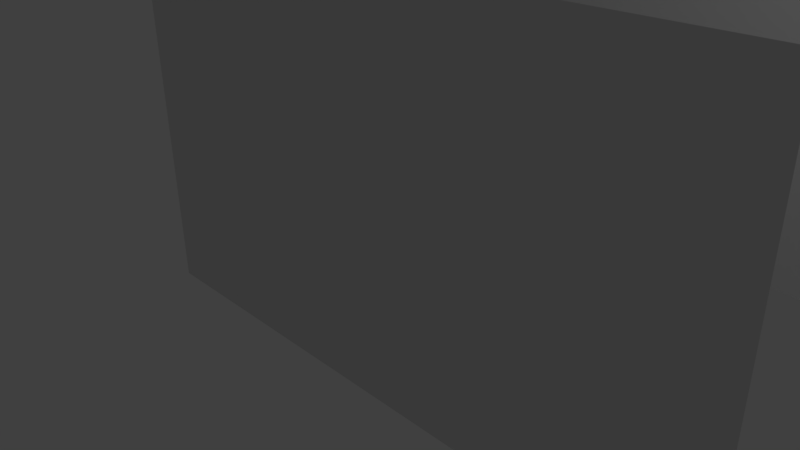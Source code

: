 # Source: flag.blend  (saved by Blender 2.72.0; exported with 4.5.12 LTS)
import bpy
from mathutils import Matrix  # noqa: F401  (used for matrix-valued properties, if any)

bpy.ops.wm.read_factory_settings(use_empty=True)
scene = bpy.context.scene
scene.name = 'Scene'

# ---- collections
col_collection_1 = bpy.data.collections.new('Collection 1'); scene.collection.children.link(col_collection_1)

# ---- world
world_world = bpy.data.worlds.new('World'); scene.world = world_world
world_world.color = (0.05088, 0.05088, 0.05088)
world_world.use_sun_shadow = False
world_world.sun_shadow_jitter_overblur = 0.0
world_world.cycles.sampling_method = 'MANUAL'
world_world.cycles.sample_map_resolution = 256

# ---- cameras
cam_camera = bpy.data.cameras.new('Camera')
cam_camera.clip_end = 100.0
cam_camera.lens = 35.0
cam_camera.sensor_width = 32.0
cam_camera.sensor_height = 18.0
cam_camera.ortho_scale = 7.314
cam_camera.dof.focus_distance = 0.0
cam_camera.dof.aperture_fstop = 128.0

# ---- lights
light_lamp = bpy.data.lights.new('Lamp', 'POINT')
light_lamp.transmission_factor = 0.0
light_lamp.cutoff_distance = 30.0
light_lamp.energy = 100.0
light_lamp.shadow_buffer_clip_start = 1.001
light_lamp.shadow_soft_size = 0.1
light_lamp.shadow_maximum_resolution = 0.006
light_lamp.use_absolute_resolution = True
light_lamp.cycles.use_multiple_importance_sampling = False

# ---- meshes
me_plane_005 = bpy.data.meshes.new('Plane.005')
me_plane_005.from_pydata([(-5.016, -0.0006979, -2.98), (4.998, -0.0006979, -2.98), (-5.016, -0.0006974, 2.963), (4.998, -0.0006974, 2.963), (-0.00917, -0.0006979, -2.98), (-0.00917, -0.0006974, 2.963), (-3.985, -0.0006974, 2.963), (-3.985, -0.0006979, -2.98), (-2.991, -0.0006979, -2.98), (-2.991, -0.0006974, 2.963), (-1.997, -0.0006979, -2.98), (-1.997, -0.0006974, 2.963), (-0.9995, -0.0006979, -2.98), (-0.9995, -0.0006974, 2.963), (1.003, -0.0006979, -2.98), (1.003, -0.0006974, 2.963), (1.983, -0.0006979, -2.98), (1.983, -0.0006974, 2.963), (2.976, -0.0006979, -2.98), (2.976, -0.0006974, 2.963), (3.987, -0.0006979, -2.98), (3.987, -0.0006974, 2.963), (-5.016, -0.0006976, -0.008466), (4.998, -0.0006976, -0.008466), (-0.00917, -0.0006976, -0.008466), (-3.985, -0.0006976, -0.008466), (-2.991, -0.0006976, -0.008466), (-1.997, -0.0006976, -0.008466), (-0.9995, -0.0006976, -0.008466), (1.003, -0.0006976, -0.008466), (1.983, -0.0006976, -0.008466), (2.976, -0.0006976, -0.008466), (3.987, -0.0006976, -0.008466), (4.998, -0.0006975, 1.0), (-0.00917, -0.0006975, 1.0), (-3.985, -0.0006975, 1.0), (-2.991, -0.0006975, 1.0), (-1.997, -0.0006975, 1.0), (-0.9995, -0.0006975, 1.0), (1.003, -0.0006975, 1.0), (1.983, -0.0006975, 1.0), (2.976, -0.0006975, 1.0), (3.987, -0.0006975, 1.0), (-5.016, -0.0006975, 1.0), (4.998, -0.0006975, 1.982), (-0.00917, -0.0006975, 1.982), (-3.985, -0.0006975, 1.982), (-2.991, -0.0006975, 1.982), (-1.997, -0.0006975, 1.982), (-0.9995, -0.0006975, 1.982), (1.003, -0.0006975, 1.982), (1.983, -0.0006975, 1.982), (2.976, -0.0006975, 1.982), (3.987, -0.0006975, 1.982), (-5.016, -0.0006975, 1.982), (-5.016, -0.0006977, -0.9806), (4.998, -0.0006977, -0.9806), (-0.00917, -0.0006977, -0.9806), (-3.985, -0.0006977, -0.9806), (-2.991, -0.0006977, -0.9806), (-1.997, -0.0006977, -0.9806), (-0.9995, -0.0006977, -0.9806), (1.003, -0.0006977, -0.9806), (1.983, -0.0006977, -0.9806), (2.976, -0.0006977, -0.9806), (3.987, -0.0006977, -0.9806), (-5.016, -0.0006977, -1.98), (4.998, -0.0006977, -1.98), (-0.00917, -0.0006977, -1.98), (-3.985, -0.0006977, -1.98), (-2.991, -0.0006977, -1.98), (-1.997, -0.0006977, -1.98), (-0.9995, -0.0006977, -1.98), (1.003, -0.0006977, -1.98), (1.983, -0.0006977, -1.98), (2.976, -0.0006977, -1.98), (3.987, -0.0006977, -1.98), (4.998, -0.0006974, 2.472), (-0.00917, -0.0006974, 2.472), (-3.985, -0.0006974, 2.472), (-2.991, -0.0006974, 2.472), (-1.997, -0.0006974, 2.472), (-0.9995, -0.0006974, 2.472), (1.003, -0.0006974, 2.472), (1.983, -0.0006974, 2.472), (2.976, -0.0006974, 2.472), (3.987, -0.0006974, 2.472), (-5.016, -0.0006974, 2.472), (-5.016, -0.0006975, 1.491), (4.998, -0.0006975, 1.491), (-0.00917, -0.0006975, 1.491), (-3.985, -0.0006975, 1.491), (-2.991, -0.0006975, 1.491), (-1.997, -0.0006975, 1.491), (-0.9995, -0.0006975, 1.491), (1.003, -0.0006975, 1.491), (1.983, -0.0006975, 1.491), (2.976, -0.0006975, 1.491), (3.987, -0.0006975, 1.491), (-5.016, -0.0006976, 0.496), (4.998, -0.0006976, 0.496), (-0.00917, -0.0006976, 0.496), (-3.985, -0.0006976, 0.496), (-2.991, -0.0006976, 0.496), (-1.997, -0.0006976, 0.496), (-0.9995, -0.0006976, 0.496), (1.003, -0.0006976, 0.496), (1.983, -0.0006976, 0.496), (2.976, -0.0006976, 0.496), (3.987, -0.0006976, 0.496), (4.998, -0.0006976, -0.4945), (-0.00917, -0.0006976, -0.4945), (-3.985, -0.0006976, -0.4945), (-2.991, -0.0006976, -0.4945), (-1.997, -0.0006976, -0.4945), (-0.9995, -0.0006976, -0.4945), (1.003, -0.0006976, -0.4945), (1.983, -0.0006976, -0.4945), (2.976, -0.0006976, -0.4945), (3.987, -0.0006976, -0.4945), (-5.016, -0.0006976, -0.4945), (4.998, -0.0006977, -1.48), (-0.00917, -0.0006977, -1.48), (-3.985, -0.0006977, -1.48), (-2.991, -0.0006977, -1.48), (-1.997, -0.0006977, -1.48), (-0.9995, -0.0006977, -1.48), (1.003, -0.0006977, -1.48), (1.983, -0.0006977, -1.48), (2.976, -0.0006977, -1.48), (3.987, -0.0006977, -1.48), (-5.016, -0.0006977, -1.48), (-5.016, -0.0006979, -2.48), (4.998, -0.0006979, -2.48), (-0.00917, -0.0006979, -2.48), (-3.985, -0.0006979, -2.48), (-2.991, -0.0006979, -2.48), (-1.997, -0.0006979, -2.48), (-0.9995, -0.0006979, -2.48), (1.003, -0.0006979, -2.48), (1.983, -0.0006979, -2.48), (2.976, -0.0006979, -2.48), (3.987, -0.0006979, -2.48)], [], [(86, 21, 3, 77), (82, 13, 5, 78), (87, 2, 6, 79), (79, 6, 9, 80), (80, 9, 11, 81), (81, 11, 13, 82), (78, 5, 15, 83), (83, 15, 17, 84), (84, 17, 19, 85), (85, 19, 21, 86), (119, 32, 23, 110), (115, 28, 24, 111), (120, 22, 25, 112), (112, 25, 26, 113), (113, 26, 27, 114), (114, 27, 28, 115), (111, 24, 29, 116), (116, 29, 30, 117), (117, 30, 31, 118), (118, 31, 32, 119), (109, 42, 33, 100), (105, 38, 34, 101), (99, 43, 35, 102), (102, 35, 36, 103), (103, 36, 37, 104), (104, 37, 38, 105), (101, 34, 39, 106), (106, 39, 40, 107), (107, 40, 41, 108), (108, 41, 42, 109), (98, 53, 44, 89), (94, 49, 45, 90), (88, 54, 46, 91), (91, 46, 47, 92), (92, 47, 48, 93), (93, 48, 49, 94), (90, 45, 50, 95), (95, 50, 51, 96), (96, 51, 52, 97), (97, 52, 53, 98), (130, 65, 56, 121), (126, 61, 57, 122), (131, 55, 58, 123), (123, 58, 59, 124), (124, 59, 60, 125), (125, 60, 61, 126), (122, 57, 62, 127), (127, 62, 63, 128), (128, 63, 64, 129), (129, 64, 65, 130), (142, 76, 67, 133), (138, 72, 68, 134), (132, 66, 69, 135), (135, 69, 70, 136), (136, 70, 71, 137), (137, 71, 72, 138), (134, 68, 73, 139), (139, 73, 74, 140), (140, 74, 75, 141), (141, 75, 76, 142), (53, 86, 77, 44), (49, 82, 78, 45), (54, 87, 79, 46), (46, 79, 80, 47), (47, 80, 81, 48), (48, 81, 82, 49), (45, 78, 83, 50), (50, 83, 84, 51), (51, 84, 85, 52), (52, 85, 86, 53), (42, 98, 89, 33), (38, 94, 90, 34), (43, 88, 91, 35), (35, 91, 92, 36), (36, 92, 93, 37), (37, 93, 94, 38), (34, 90, 95, 39), (39, 95, 96, 40), (40, 96, 97, 41), (41, 97, 98, 42), (32, 109, 100, 23), (28, 105, 101, 24), (22, 99, 102, 25), (25, 102, 103, 26), (26, 103, 104, 27), (27, 104, 105, 28), (24, 101, 106, 29), (29, 106, 107, 30), (30, 107, 108, 31), (31, 108, 109, 32), (65, 119, 110, 56), (61, 115, 111, 57), (55, 120, 112, 58), (58, 112, 113, 59), (59, 113, 114, 60), (60, 114, 115, 61), (57, 111, 116, 62), (62, 116, 117, 63), (63, 117, 118, 64), (64, 118, 119, 65), (76, 130, 121, 67), (72, 126, 122, 68), (66, 131, 123, 69), (69, 123, 124, 70), (70, 124, 125, 71), (71, 125, 126, 72), (68, 122, 127, 73), (73, 127, 128, 74), (74, 128, 129, 75), (75, 129, 130, 76), (20, 142, 133, 1), (12, 138, 134, 4), (0, 132, 135, 7), (7, 135, 136, 8), (8, 136, 137, 10), (10, 137, 138, 12), (4, 134, 139, 14), (14, 139, 140, 16), (16, 140, 141, 18), (18, 141, 142, 20)])
_uv = me_plane_005.uv_layers.new(name='UVMap')
_uv.uv.foreach_set('vector', [0.9456, 0.3836, 0.9456, 0.4074, 0.9944, 0.4074, 0.9944, 0.3836, 0.7045, 0.3836, 0.7045, 0.4074, 0.7524, 0.4074, 0.7524, 0.3836, 0.5103, 0.3836, 0.5103, 0.4074, 0.5602, 0.4074, 0.5602, 0.3836, 0.5602, 0.3836, 0.5602, 0.4074, 0.6082, 0.4074, 0.6082, 0.3836, 0.6082, 0.3836, 0.6082, 0.4074, 0.6563, 0.4074, 0.6563, 0.3836, 0.6563, 0.3836, 0.6563, 0.4074, 0.7045, 0.4074, 0.7045, 0.3836, 0.7524, 0.3836, 0.7524, 0.4074, 0.8013, 0.4074, 0.8013, 0.3836, 0.8013, 0.3836, 0.8013, 0.4074, 0.8487, 0.4074, 0.8487, 0.3836, 0.8487, 0.3836, 0.8487, 0.4074, 0.8967, 0.4074, 0.8967, 0.3836, 0.8967, 0.3836, 0.8967, 0.4074, 0.9456, 0.4074, 0.9456, 0.3836, 0.9456, 0.2402, 0.9456, 0.2637, 0.9944, 0.2637, 0.9944, 0.2402, 0.7045, 0.2402, 0.7045, 0.2637, 0.7524, 0.2637, 0.7524, 0.2402, 0.5103, 0.2402, 0.5103, 0.2637, 0.5602, 0.2637, 0.5602, 0.2402, 0.5602, 0.2402, 0.5602, 0.2637, 0.6082, 0.2637, 0.6082, 0.2402, 0.6082, 0.2402, 0.6082, 0.2637, 0.6563, 0.2637, 0.6563, 0.2402, 0.6563, 0.2402, 0.6563, 0.2637, 0.7045, 0.2637, 0.7045, 0.2402, 0.7524, 0.2402, 0.7524, 0.2637, 0.8013, 0.2637, 0.8013, 0.2402, 0.8013, 0.2402, 0.8013, 0.2637, 0.8487, 0.2637, 0.8487, 0.2402, 0.8487, 0.2402, 0.8487, 0.2637, 0.8967, 0.2637, 0.8967, 0.2402, 0.8967, 0.2402, 0.8967, 0.2637, 0.9456, 0.2637, 0.9456, 0.2402, 0.9456, 0.2881, 0.9456, 0.3125, 0.9944, 0.3125, 0.9944, 0.2881, 0.7045, 0.2881, 0.7045, 0.3125, 0.7524, 0.3125, 0.7524, 0.2881, 0.5103, 0.2881, 0.5103, 0.3125, 0.5602, 0.3125, 0.5602, 0.2881, 0.5602, 0.2881, 0.5602, 0.3125, 0.6082, 0.3125, 0.6082, 0.2881, 0.6082, 0.2881, 0.6082, 0.3125, 0.6563, 0.3125, 0.6563, 0.2881, 0.6563, 0.2881, 0.6563, 0.3125, 0.7045, 0.3125, 0.7045, 0.2881, 0.7524, 0.2881, 0.7524, 0.3125, 0.8013, 0.3125, 0.8013, 0.2881, 0.8013, 0.2881, 0.8013, 0.3125, 0.8487, 0.3125, 0.8487, 0.2881, 0.8487, 0.2881, 0.8487, 0.3125, 0.8967, 0.3125, 0.8967, 0.2881, 0.8967, 0.2881, 0.8967, 0.3125, 0.9456, 0.3125, 0.9456, 0.2881, 0.9456, 0.3362, 0.9456, 0.3599, 0.9944, 0.3599, 0.9944, 0.3362, 0.7045, 0.3362, 0.7045, 0.3599, 0.7524, 0.3599, 0.7524, 0.3362, 0.5103, 0.3362, 0.5103, 0.3599, 0.5602, 0.3599, 0.5602, 0.3362, 0.5602, 0.3362, 0.5602, 0.3599, 0.6082, 0.3599, 0.6082, 0.3362, 0.6082, 0.3362, 0.6082, 0.3599, 0.6563, 0.3599, 0.6563, 0.3362, 0.6563, 0.3362, 0.6563, 0.3599, 0.7045, 0.3599, 0.7045, 0.3362, 0.7524, 0.3362, 0.7524, 0.3599, 0.8013, 0.3599, 0.8013, 0.3362, 0.8013, 0.3362, 0.8013, 0.3599, 0.8487, 0.3599, 0.8487, 0.3362, 0.8487, 0.3362, 0.8487, 0.3599, 0.8967, 0.3599, 0.8967, 0.3362, 0.8967, 0.3362, 0.8967, 0.3599, 0.9456, 0.3599, 0.9456, 0.3362, 0.9456, 0.1925, 0.9456, 0.2167, 0.9944, 0.2167, 0.9944, 0.1925, 0.7045, 0.1925, 0.7045, 0.2167, 0.7524, 0.2167, 0.7524, 0.1925, 0.5103, 0.1925, 0.5103, 0.2167, 0.5602, 0.2167, 0.5602, 0.1925, 0.5602, 0.1925, 0.5602, 0.2167, 0.6082, 0.2167, 0.6082, 0.1925, 0.6082, 0.1925, 0.6082, 0.2167, 0.6563, 0.2167, 0.6563, 0.1925, 0.6563, 0.1925, 0.6563, 0.2167, 0.7045, 0.2167, 0.7045, 0.1925, 0.7524, 0.1925, 0.7524, 0.2167, 0.8013, 0.2167, 0.8013, 0.1925, 0.8013, 0.1925, 0.8013, 0.2167, 0.8487, 0.2167, 0.8487, 0.1925, 0.8487, 0.1925, 0.8487, 0.2167, 0.8967, 0.2167, 0.8967, 0.1925, 0.8967, 0.1925, 0.8967, 0.2167, 0.9456, 0.2167, 0.9456, 0.1925, 0.9456, 0.1442, 0.9456, 0.1684, 0.9944, 0.1684, 0.9944, 0.1442, 0.7045, 0.1442, 0.7045, 0.1684, 0.7524, 0.1684, 0.7524, 0.1442, 0.5103, 0.1442, 0.5103, 0.1684, 0.5602, 0.1684, 0.5602, 0.1442, 0.5602, 0.1442, 0.5602, 0.1684, 0.6082, 0.1684, 0.6082, 0.1442, 0.6082, 0.1442, 0.6082, 0.1684, 0.6563, 0.1684, 0.6563, 0.1442, 0.6563, 0.1442, 0.6563, 0.1684, 0.7045, 0.1684, 0.7045, 0.1442, 0.7524, 0.1442, 0.7524, 0.1684, 0.8013, 0.1684, 0.8013, 0.1442, 0.8013, 0.1442, 0.8013, 0.1684, 0.8487, 0.1684, 0.8487, 0.1442, 0.8487, 0.1442, 0.8487, 0.1684, 0.8967, 0.1684, 0.8967, 0.1442, 0.8967, 0.1442, 0.8967, 0.1684, 0.9456, 0.1684, 0.9456, 0.1442, 0.9456, 0.3599, 0.9456, 0.3836, 0.9944, 0.3836, 0.9944, 0.3599, 0.7045, 0.3599, 0.7045, 0.3836, 0.7524, 0.3836, 0.7524, 0.3599, 0.5103, 0.3599, 0.5103, 0.3836, 0.5602, 0.3836, 0.5602, 0.3599, 0.5602, 0.3599, 0.5602, 0.3836, 0.6082, 0.3836, 0.6082, 0.3599, 0.6082, 0.3599, 0.6082, 0.3836, 0.6563, 0.3836, 0.6563, 0.3599, 0.6563, 0.3599, 0.6563, 0.3836, 0.7045, 0.3836, 0.7045, 0.3599, 0.7524, 0.3599, 0.7524, 0.3836, 0.8013, 0.3836, 0.8013, 0.3599, 0.8013, 0.3599, 0.8013, 0.3836, 0.8487, 0.3836, 0.8487, 0.3599, 0.8487, 0.3599, 0.8487, 0.3836, 0.8967, 0.3836, 0.8967, 0.3599, 0.8967, 0.3599, 0.8967, 0.3836, 0.9456, 0.3836, 0.9456, 0.3599, 0.9456, 0.3125, 0.9456, 0.3362, 0.9944, 0.3362, 0.9944, 0.3125, 0.7045, 0.3125, 0.7045, 0.3362, 0.7524, 0.3362, 0.7524, 0.3125, 0.5103, 0.3125, 0.5103, 0.3362, 0.5602, 0.3362, 0.5602, 0.3125, 0.5602, 0.3125, 0.5602, 0.3362, 0.6082, 0.3362, 0.6082, 0.3125, 0.6082, 0.3125, 0.6082, 0.3362, 0.6563, 0.3362, 0.6563, 0.3125, 0.6563, 0.3125, 0.6563, 0.3362, 0.7045, 0.3362, 0.7045, 0.3125, 0.7524, 0.3125, 0.7524, 0.3362, 0.8013, 0.3362, 0.8013, 0.3125, 0.8013, 0.3125, 0.8013, 0.3362, 0.8487, 0.3362, 0.8487, 0.3125, 0.8487, 0.3125, 0.8487, 0.3362, 0.8967, 0.3362, 0.8967, 0.3125, 0.8967, 0.3125, 0.8967, 0.3362, 0.9456, 0.3362, 0.9456, 0.3125, 0.9456, 0.2637, 0.9456, 0.2881, 0.9944, 0.2881, 0.9944, 0.2637, 0.7045, 0.2637, 0.7045, 0.2881, 0.7524, 0.2881, 0.7524, 0.2637, 0.5103, 0.2637, 0.5103, 0.2881, 0.5602, 0.2881, 0.5602, 0.2637, 0.5602, 0.2637, 0.5602, 0.2881, 0.6082, 0.2881, 0.6082, 0.2637, 0.6082, 0.2637, 0.6082, 0.2881, 0.6563, 0.2881, 0.6563, 0.2637, 0.6563, 0.2637, 0.6563, 0.2881, 0.7045, 0.2881, 0.7045, 0.2637, 0.7524, 0.2637, 0.7524, 0.2881, 0.8013, 0.2881, 0.8013, 0.2637, 0.8013, 0.2637, 0.8013, 0.2881, 0.8487, 0.2881, 0.8487, 0.2637, 0.8487, 0.2637, 0.8487, 0.2881, 0.8967, 0.2881, 0.8967, 0.2637, 0.8967, 0.2637, 0.8967, 0.2881, 0.9456, 0.2881, 0.9456, 0.2637, 0.9456, 0.2167, 0.9456, 0.2402, 0.9944, 0.2402, 0.9944, 0.2167, 0.7045, 0.2167, 0.7045, 0.2402, 0.7524, 0.2402, 0.7524, 0.2167, 0.5103, 0.2167, 0.5103, 0.2402, 0.5602, 0.2402, 0.5602, 0.2167, 0.5602, 0.2167, 0.5602, 0.2402, 0.6082, 0.2402, 0.6082, 0.2167, 0.6082, 0.2167, 0.6082, 0.2402, 0.6563, 0.2402, 0.6563, 0.2167, 0.6563, 0.2167, 0.6563, 0.2402, 0.7045, 0.2402, 0.7045, 0.2167, 0.7524, 0.2167, 0.7524, 0.2402, 0.8013, 0.2402, 0.8013, 0.2167, 0.8013, 0.2167, 0.8013, 0.2402, 0.8487, 0.2402, 0.8487, 0.2167, 0.8487, 0.2167, 0.8487, 0.2402, 0.8967, 0.2402, 0.8967, 0.2167, 0.8967, 0.2167, 0.8967, 0.2402, 0.9456, 0.2402, 0.9456, 0.2167, 0.9456, 0.1684, 0.9456, 0.1925, 0.9944, 0.1925, 0.9944, 0.1684, 0.7045, 0.1684, 0.7045, 0.1925, 0.7524, 0.1925, 0.7524, 0.1684, 0.5103, 0.1684, 0.5103, 0.1925, 0.5602, 0.1925, 0.5602, 0.1684, 0.5602, 0.1684, 0.5602, 0.1925, 0.6082, 0.1925, 0.6082, 0.1684, 0.6082, 0.1684, 0.6082, 0.1925, 0.6563, 0.1925, 0.6563, 0.1684, 0.6563, 0.1684, 0.6563, 0.1925, 0.7045, 0.1925, 0.7045, 0.1684, 0.7524, 0.1684, 0.7524, 0.1925, 0.8013, 0.1925, 0.8013, 0.1684, 0.8013, 0.1684, 0.8013, 0.1925, 0.8487, 0.1925, 0.8487, 0.1684, 0.8487, 0.1684, 0.8487, 0.1925, 0.8967, 0.1925, 0.8967, 0.1684, 0.8967, 0.1684, 0.8967, 0.1925, 0.9456, 0.1925, 0.9456, 0.1684, 0.9456, 0.1201, 0.9456, 0.1442, 0.9944, 0.1442, 0.9944, 0.1201, 0.7045, 0.1201, 0.7045, 0.1442, 0.7524, 0.1442, 0.7524, 0.1201, 0.5103, 0.1201, 0.5103, 0.1442, 0.5602, 0.1442, 0.5602, 0.1201, 0.5602, 0.1201, 0.5602, 0.1442, 0.6082, 0.1442, 0.6082, 0.1201, 0.6082, 0.1201, 0.6082, 0.1442, 0.6563, 0.1442, 0.6563, 0.1201, 0.6563, 0.1201, 0.6563, 0.1442, 0.7045, 0.1442, 0.7045, 0.1201, 0.7524, 0.1201, 0.7524, 0.1442, 0.8013, 0.1442, 0.8013, 0.1201, 0.8013, 0.1201, 0.8013, 0.1442, 0.8487, 0.1442, 0.8487, 0.1201, 0.8487, 0.1201, 0.8487, 0.1442, 0.8967, 0.1442, 0.8967, 0.1201, 0.8967, 0.1201, 0.8967, 0.1442, 0.9456, 0.1442, 0.9456, 0.1201])
me_plane_005.use_remesh_preserve_volume = False
me_plane_005.use_remesh_preserve_attributes = False
me_plane_005.use_mirror_vertex_groups = False
me_plane_005.update()
me_plane_004 = bpy.data.meshes.new('Plane.004')
me_plane_004.from_pydata([(-5.016, -0.0006979, -2.98), (4.998, -0.0006979, -2.98), (-5.016, -0.0006974, 2.963), (4.998, -0.0006974, 2.963), (-0.00917, -0.0006979, -2.98), (-0.00917, -0.0006974, 2.963), (-3.985, -0.0006974, 2.963), (-3.985, -0.0006979, -2.98), (-2.991, -0.0006979, -2.98), (-2.991, -0.0006974, 2.963), (-1.997, -0.0006979, -2.98), (-1.997, -0.0006974, 2.963), (-0.9995, -0.0006979, -2.98), (-0.9995, -0.0006974, 2.963), (1.003, -0.0006979, -2.98), (1.003, -0.0006974, 2.963), (1.983, -0.0006979, -2.98), (1.983, -0.0006974, 2.963), (2.976, -0.0006979, -2.98), (2.976, -0.0006974, 2.963), (3.987, -0.0006979, -2.98), (3.987, -0.0006974, 2.963), (-5.016, -0.0006976, -0.008466), (4.998, -0.0006976, -0.008466), (-0.00917, -0.0006976, -0.008466), (-3.985, -0.0006976, -0.008466), (-2.991, -0.0006976, -0.008466), (-1.997, -0.0006976, -0.008466), (-0.9995, -0.0006976, -0.008466), (1.003, -0.0006976, -0.008466), (1.983, -0.0006976, -0.008466), (2.976, -0.0006976, -0.008466), (3.987, -0.0006976, -0.008466), (4.998, -0.0006975, 1.0), (-0.00917, -0.0006975, 1.0), (-3.985, -0.0006975, 1.0), (-2.991, -0.0006975, 1.0), (-1.997, -0.0006975, 1.0), (-0.9995, -0.0006975, 1.0), (1.003, -0.0006975, 1.0), (1.983, -0.0006975, 1.0), (2.976, -0.0006975, 1.0), (3.987, -0.0006975, 1.0), (-5.016, -0.0006975, 1.0), (4.998, -0.0006975, 1.982), (-0.00917, -0.0006975, 1.982), (-3.985, -0.0006975, 1.982), (-2.991, -0.0006975, 1.982), (-1.997, -0.0006975, 1.982), (-0.9995, -0.0006975, 1.982), (1.003, -0.0006975, 1.982), (1.983, -0.0006975, 1.982), (2.976, -0.0006975, 1.982), (3.987, -0.0006975, 1.982), (-5.016, -0.0006975, 1.982), (-5.016, -0.0006977, -0.9806), (4.998, -0.0006977, -0.9806), (-0.00917, -0.0006977, -0.9806), (-3.985, -0.0006977, -0.9806), (-2.991, -0.0006977, -0.9806), (-1.997, -0.0006977, -0.9806), (-0.9995, -0.0006977, -0.9806), (1.003, -0.0006977, -0.9806), (1.983, -0.0006977, -0.9806), (2.976, -0.0006977, -0.9806), (3.987, -0.0006977, -0.9806), (-5.016, -0.0006977, -1.98), (4.998, -0.0006977, -1.98), (-0.00917, -0.0006977, -1.98), (-3.985, -0.0006977, -1.98), (-2.991, -0.0006977, -1.98), (-1.997, -0.0006977, -1.98), (-0.9995, -0.0006977, -1.98), (1.003, -0.0006977, -1.98), (1.983, -0.0006977, -1.98), (2.976, -0.0006977, -1.98), (3.987, -0.0006977, -1.98), (4.998, -0.0006974, 2.472), (-0.00917, -0.0006974, 2.472), (-3.985, -0.0006974, 2.472), (-2.991, -0.0006974, 2.472), (-1.997, -0.0006974, 2.472), (-0.9995, -0.0006974, 2.472), (1.003, -0.0006974, 2.472), (1.983, -0.0006974, 2.472), (2.976, -0.0006974, 2.472), (3.987, -0.0006974, 2.472), (-5.016, -0.0006974, 2.472), (-5.016, -0.0006975, 1.491), (4.998, -0.0006975, 1.491), (-0.00917, -0.0006975, 1.491), (-3.985, -0.0006975, 1.491), (-2.991, -0.0006975, 1.491), (-1.997, -0.0006975, 1.491), (-0.9995, -0.0006975, 1.491), (1.003, -0.0006975, 1.491), (1.983, -0.0006975, 1.491), (2.976, -0.0006975, 1.491), (3.987, -0.0006975, 1.491), (-5.016, -0.0006976, 0.496), (4.998, -0.0006976, 0.496), (-0.00917, -0.0006976, 0.496), (-3.985, -0.0006976, 0.496), (-2.991, -0.0006976, 0.496), (-1.997, -0.0006976, 0.496), (-0.9995, -0.0006976, 0.496), (1.003, -0.0006976, 0.496), (1.983, -0.0006976, 0.496), (2.976, -0.0006976, 0.496), (3.987, -0.0006976, 0.496), (4.998, -0.0006976, -0.4945), (-0.00917, -0.0006976, -0.4945), (-3.985, -0.0006976, -0.4945), (-2.991, -0.0006976, -0.4945), (-1.997, -0.0006976, -0.4945), (-0.9995, -0.0006976, -0.4945), (1.003, -0.0006976, -0.4945), (1.983, -0.0006976, -0.4945), (2.976, -0.0006976, -0.4945), (3.987, -0.0006976, -0.4945), (-5.016, -0.0006976, -0.4945), (4.998, -0.0006977, -1.48), (-0.00917, -0.0006977, -1.48), (-3.985, -0.0006977, -1.48), (-2.991, -0.0006977, -1.48), (-1.997, -0.0006977, -1.48), (-0.9995, -0.0006977, -1.48), (1.003, -0.0006977, -1.48), (1.983, -0.0006977, -1.48), (2.976, -0.0006977, -1.48), (3.987, -0.0006977, -1.48), (-5.016, -0.0006977, -1.48), (-5.016, -0.0006979, -2.48), (4.998, -0.0006979, -2.48), (-0.00917, -0.0006979, -2.48), (-3.985, -0.0006979, -2.48), (-2.991, -0.0006979, -2.48), (-1.997, -0.0006979, -2.48), (-0.9995, -0.0006979, -2.48), (1.003, -0.0006979, -2.48), (1.983, -0.0006979, -2.48), (2.976, -0.0006979, -2.48), (3.987, -0.0006979, -2.48)], [], [(86, 21, 3, 77), (82, 13, 5, 78), (87, 2, 6, 79), (79, 6, 9, 80), (80, 9, 11, 81), (81, 11, 13, 82), (78, 5, 15, 83), (83, 15, 17, 84), (84, 17, 19, 85), (85, 19, 21, 86), (119, 32, 23, 110), (115, 28, 24, 111), (120, 22, 25, 112), (112, 25, 26, 113), (113, 26, 27, 114), (114, 27, 28, 115), (111, 24, 29, 116), (116, 29, 30, 117), (117, 30, 31, 118), (118, 31, 32, 119), (109, 42, 33, 100), (105, 38, 34, 101), (99, 43, 35, 102), (102, 35, 36, 103), (103, 36, 37, 104), (104, 37, 38, 105), (101, 34, 39, 106), (106, 39, 40, 107), (107, 40, 41, 108), (108, 41, 42, 109), (98, 53, 44, 89), (94, 49, 45, 90), (88, 54, 46, 91), (91, 46, 47, 92), (92, 47, 48, 93), (93, 48, 49, 94), (90, 45, 50, 95), (95, 50, 51, 96), (96, 51, 52, 97), (97, 52, 53, 98), (130, 65, 56, 121), (126, 61, 57, 122), (131, 55, 58, 123), (123, 58, 59, 124), (124, 59, 60, 125), (125, 60, 61, 126), (122, 57, 62, 127), (127, 62, 63, 128), (128, 63, 64, 129), (129, 64, 65, 130), (142, 76, 67, 133), (138, 72, 68, 134), (132, 66, 69, 135), (135, 69, 70, 136), (136, 70, 71, 137), (137, 71, 72, 138), (134, 68, 73, 139), (139, 73, 74, 140), (140, 74, 75, 141), (141, 75, 76, 142), (53, 86, 77, 44), (49, 82, 78, 45), (54, 87, 79, 46), (46, 79, 80, 47), (47, 80, 81, 48), (48, 81, 82, 49), (45, 78, 83, 50), (50, 83, 84, 51), (51, 84, 85, 52), (52, 85, 86, 53), (42, 98, 89, 33), (38, 94, 90, 34), (43, 88, 91, 35), (35, 91, 92, 36), (36, 92, 93, 37), (37, 93, 94, 38), (34, 90, 95, 39), (39, 95, 96, 40), (40, 96, 97, 41), (41, 97, 98, 42), (32, 109, 100, 23), (28, 105, 101, 24), (22, 99, 102, 25), (25, 102, 103, 26), (26, 103, 104, 27), (27, 104, 105, 28), (24, 101, 106, 29), (29, 106, 107, 30), (30, 107, 108, 31), (31, 108, 109, 32), (65, 119, 110, 56), (61, 115, 111, 57), (55, 120, 112, 58), (58, 112, 113, 59), (59, 113, 114, 60), (60, 114, 115, 61), (57, 111, 116, 62), (62, 116, 117, 63), (63, 117, 118, 64), (64, 118, 119, 65), (76, 130, 121, 67), (72, 126, 122, 68), (66, 131, 123, 69), (69, 123, 124, 70), (70, 124, 125, 71), (71, 125, 126, 72), (68, 122, 127, 73), (73, 127, 128, 74), (74, 128, 129, 75), (75, 129, 130, 76), (20, 142, 133, 1), (12, 138, 134, 4), (0, 132, 135, 7), (7, 135, 136, 8), (8, 136, 137, 10), (10, 137, 138, 12), (4, 134, 139, 14), (14, 139, 140, 16), (16, 140, 141, 18), (18, 141, 142, 20)])
_uv = me_plane_004.uv_layers.new(name='UVMap')
_uv.uv.foreach_set('vector', [0.4426, 0.3851, 0.4426, 0.4091, 0.4921, 0.4091, 0.4921, 0.3851, 0.1987, 0.3851, 0.1987, 0.4091, 0.2471, 0.4091, 0.2471, 0.3851, 0.002115, 0.3851, 0.002115, 0.4091, 0.05255, 0.4091, 0.05255, 0.3851, 0.05255, 0.3851, 0.05255, 0.4091, 0.1012, 0.4091, 0.1012, 0.3851, 0.1012, 0.3851, 0.1012, 0.4091, 0.1498, 0.4091, 0.1498, 0.3851, 0.1498, 0.3851, 0.1498, 0.4091, 0.1987, 0.4091, 0.1987, 0.3851, 0.2471, 0.3851, 0.2471, 0.4091, 0.2966, 0.4091, 0.2966, 0.3851, 0.2966, 0.3851, 0.2966, 0.4091, 0.3446, 0.4091, 0.3446, 0.3851, 0.3446, 0.3851, 0.3446, 0.4091, 0.3932, 0.4091, 0.3932, 0.3851, 0.3932, 0.3851, 0.3932, 0.4091, 0.4426, 0.4091, 0.4426, 0.3851, 0.4426, 0.2399, 0.4426, 0.2637, 0.4921, 0.2637, 0.4921, 0.2399, 0.1987, 0.2399, 0.1987, 0.2637, 0.2471, 0.2637, 0.2471, 0.2399, 0.002115, 0.2399, 0.002115, 0.2637, 0.05255, 0.2637, 0.05255, 0.2399, 0.05255, 0.2399, 0.05255, 0.2637, 0.1012, 0.2637, 0.1012, 0.2399, 0.1012, 0.2399, 0.1012, 0.2637, 0.1498, 0.2637, 0.1498, 0.2399, 0.1498, 0.2399, 0.1498, 0.2637, 0.1987, 0.2637, 0.1987, 0.2399, 0.2471, 0.2399, 0.2471, 0.2637, 0.2966, 0.2637, 0.2966, 0.2399, 0.2966, 0.2399, 0.2966, 0.2637, 0.3446, 0.2637, 0.3446, 0.2399, 0.3446, 0.2399, 0.3446, 0.2637, 0.3932, 0.2637, 0.3932, 0.2399, 0.3932, 0.2399, 0.3932, 0.2637, 0.4426, 0.2637, 0.4426, 0.2399, 0.4426, 0.2884, 0.4426, 0.3131, 0.4921, 0.3131, 0.4921, 0.2884, 0.1987, 0.2884, 0.1987, 0.3131, 0.2471, 0.3131, 0.2471, 0.2884, 0.002115, 0.2884, 0.002115, 0.3131, 0.05255, 0.3131, 0.05255, 0.2884, 0.05255, 0.2884, 0.05255, 0.3131, 0.1012, 0.3131, 0.1012, 0.2884, 0.1012, 0.2884, 0.1012, 0.3131, 0.1498, 0.3131, 0.1498, 0.2884, 0.1498, 0.2884, 0.1498, 0.3131, 0.1987, 0.3131, 0.1987, 0.2884, 0.2471, 0.2884, 0.2471, 0.3131, 0.2966, 0.3131, 0.2966, 0.2884, 0.2966, 0.2884, 0.2966, 0.3131, 0.3446, 0.3131, 0.3446, 0.2884, 0.3446, 0.2884, 0.3446, 0.3131, 0.3932, 0.3131, 0.3932, 0.2884, 0.3932, 0.2884, 0.3932, 0.3131, 0.4426, 0.3131, 0.4426, 0.2884, 0.4426, 0.3371, 0.4426, 0.3611, 0.4921, 0.3611, 0.4921, 0.3371, 0.1987, 0.3371, 0.1987, 0.3611, 0.2471, 0.3611, 0.2471, 0.3371, 0.002115, 0.3371, 0.002115, 0.3611, 0.05255, 0.3611, 0.05255, 0.3371, 0.05255, 0.3371, 0.05255, 0.3611, 0.1012, 0.3611, 0.1012, 0.3371, 0.1012, 0.3371, 0.1012, 0.3611, 0.1498, 0.3611, 0.1498, 0.3371, 0.1498, 0.3371, 0.1498, 0.3611, 0.1987, 0.3611, 0.1987, 0.3371, 0.2471, 0.3371, 0.2471, 0.3611, 0.2966, 0.3611, 0.2966, 0.3371, 0.2966, 0.3371, 0.2966, 0.3611, 0.3446, 0.3611, 0.3446, 0.3371, 0.3446, 0.3371, 0.3446, 0.3611, 0.3932, 0.3611, 0.3932, 0.3371, 0.3932, 0.3371, 0.3932, 0.3611, 0.4426, 0.3611, 0.4426, 0.3371, 0.4426, 0.1917, 0.4426, 0.2161, 0.4921, 0.2161, 0.4921, 0.1917, 0.1987, 0.1917, 0.1987, 0.2161, 0.2471, 0.2161, 0.2471, 0.1917, 0.002115, 0.1917, 0.002115, 0.2161, 0.05255, 0.2161, 0.05255, 0.1917, 0.05255, 0.1917, 0.05255, 0.2161, 0.1012, 0.2161, 0.1012, 0.1917, 0.1012, 0.1917, 0.1012, 0.2161, 0.1498, 0.2161, 0.1498, 0.1917, 0.1498, 0.1917, 0.1498, 0.2161, 0.1987, 0.2161, 0.1987, 0.1917, 0.2471, 0.1917, 0.2471, 0.2161, 0.2966, 0.2161, 0.2966, 0.1917, 0.2966, 0.1917, 0.2966, 0.2161, 0.3446, 0.2161, 0.3446, 0.1917, 0.3446, 0.1917, 0.3446, 0.2161, 0.3932, 0.2161, 0.3932, 0.1917, 0.3932, 0.1917, 0.3932, 0.2161, 0.4426, 0.2161, 0.4426, 0.1917, 0.4426, 0.1428, 0.4426, 0.1672, 0.4921, 0.1672, 0.4921, 0.1428, 0.1987, 0.1428, 0.1987, 0.1672, 0.2471, 0.1672, 0.2471, 0.1428, 0.002115, 0.1428, 0.002115, 0.1672, 0.05255, 0.1672, 0.05255, 0.1428, 0.05255, 0.1428, 0.05255, 0.1672, 0.1012, 0.1672, 0.1012, 0.1428, 0.1012, 0.1428, 0.1012, 0.1672, 0.1498, 0.1672, 0.1498, 0.1428, 0.1498, 0.1428, 0.1498, 0.1672, 0.1987, 0.1672, 0.1987, 0.1428, 0.2471, 0.1428, 0.2471, 0.1672, 0.2966, 0.1672, 0.2966, 0.1428, 0.2966, 0.1428, 0.2966, 0.1672, 0.3446, 0.1672, 0.3446, 0.1428, 0.3446, 0.1428, 0.3446, 0.1672, 0.3932, 0.1672, 0.3932, 0.1428, 0.3932, 0.1428, 0.3932, 0.1672, 0.4426, 0.1672, 0.4426, 0.1428, 0.4426, 0.3611, 0.4426, 0.3851, 0.4921, 0.3851, 0.4921, 0.3611, 0.1987, 0.3611, 0.1987, 0.3851, 0.2471, 0.3851, 0.2471, 0.3611, 0.002115, 0.3611, 0.002115, 0.3851, 0.05255, 0.3851, 0.05255, 0.3611, 0.05255, 0.3611, 0.05255, 0.3851, 0.1012, 0.3851, 0.1012, 0.3611, 0.1012, 0.3611, 0.1012, 0.3851, 0.1498, 0.3851, 0.1498, 0.3611, 0.1498, 0.3611, 0.1498, 0.3851, 0.1987, 0.3851, 0.1987, 0.3611, 0.2471, 0.3611, 0.2471, 0.3851, 0.2966, 0.3851, 0.2966, 0.3611, 0.2966, 0.3611, 0.2966, 0.3851, 0.3446, 0.3851, 0.3446, 0.3611, 0.3446, 0.3611, 0.3446, 0.3851, 0.3932, 0.3851, 0.3932, 0.3611, 0.3932, 0.3611, 0.3932, 0.3851, 0.4426, 0.3851, 0.4426, 0.3611, 0.4426, 0.3131, 0.4426, 0.3371, 0.4921, 0.3371, 0.4921, 0.3131, 0.1987, 0.3131, 0.1987, 0.3371, 0.2471, 0.3371, 0.2471, 0.3131, 0.002115, 0.3131, 0.002115, 0.3371, 0.05255, 0.3371, 0.05255, 0.3131, 0.05255, 0.3131, 0.05255, 0.3371, 0.1012, 0.3371, 0.1012, 0.3131, 0.1012, 0.3131, 0.1012, 0.3371, 0.1498, 0.3371, 0.1498, 0.3131, 0.1498, 0.3131, 0.1498, 0.3371, 0.1987, 0.3371, 0.1987, 0.3131, 0.2471, 0.3131, 0.2471, 0.3371, 0.2966, 0.3371, 0.2966, 0.3131, 0.2966, 0.3131, 0.2966, 0.3371, 0.3446, 0.3371, 0.3446, 0.3131, 0.3446, 0.3131, 0.3446, 0.3371, 0.3932, 0.3371, 0.3932, 0.3131, 0.3932, 0.3131, 0.3932, 0.3371, 0.4426, 0.3371, 0.4426, 0.3131, 0.4426, 0.2637, 0.4426, 0.2884, 0.4921, 0.2884, 0.4921, 0.2637, 0.1987, 0.2637, 0.1987, 0.2884, 0.2471, 0.2884, 0.2471, 0.2637, 0.002115, 0.2637, 0.002115, 0.2884, 0.05255, 0.2884, 0.05255, 0.2637, 0.05255, 0.2637, 0.05255, 0.2884, 0.1012, 0.2884, 0.1012, 0.2637, 0.1012, 0.2637, 0.1012, 0.2884, 0.1498, 0.2884, 0.1498, 0.2637, 0.1498, 0.2637, 0.1498, 0.2884, 0.1987, 0.2884, 0.1987, 0.2637, 0.2471, 0.2637, 0.2471, 0.2884, 0.2966, 0.2884, 0.2966, 0.2637, 0.2966, 0.2637, 0.2966, 0.2884, 0.3446, 0.2884, 0.3446, 0.2637, 0.3446, 0.2637, 0.3446, 0.2884, 0.3932, 0.2884, 0.3932, 0.2637, 0.3932, 0.2637, 0.3932, 0.2884, 0.4426, 0.2884, 0.4426, 0.2637, 0.4426, 0.2161, 0.4426, 0.2399, 0.4921, 0.2399, 0.4921, 0.2161, 0.1987, 0.2161, 0.1987, 0.2399, 0.2471, 0.2399, 0.2471, 0.2161, 0.002115, 0.2161, 0.002115, 0.2399, 0.05255, 0.2399, 0.05255, 0.2161, 0.05255, 0.2161, 0.05255, 0.2399, 0.1012, 0.2399, 0.1012, 0.2161, 0.1012, 0.2161, 0.1012, 0.2399, 0.1498, 0.2399, 0.1498, 0.2161, 0.1498, 0.2161, 0.1498, 0.2399, 0.1987, 0.2399, 0.1987, 0.2161, 0.2471, 0.2161, 0.2471, 0.2399, 0.2966, 0.2399, 0.2966, 0.2161, 0.2966, 0.2161, 0.2966, 0.2399, 0.3446, 0.2399, 0.3446, 0.2161, 0.3446, 0.2161, 0.3446, 0.2399, 0.3932, 0.2399, 0.3932, 0.2161, 0.3932, 0.2161, 0.3932, 0.2399, 0.4426, 0.2399, 0.4426, 0.2161, 0.4426, 0.1672, 0.4426, 0.1917, 0.4921, 0.1917, 0.4921, 0.1672, 0.1987, 0.1672, 0.1987, 0.1917, 0.2471, 0.1917, 0.2471, 0.1672, 0.002115, 0.1672, 0.002115, 0.1917, 0.05255, 0.1917, 0.05255, 0.1672, 0.05255, 0.1672, 0.05255, 0.1917, 0.1012, 0.1917, 0.1012, 0.1672, 0.1012, 0.1672, 0.1012, 0.1917, 0.1498, 0.1917, 0.1498, 0.1672, 0.1498, 0.1672, 0.1498, 0.1917, 0.1987, 0.1917, 0.1987, 0.1672, 0.2471, 0.1672, 0.2471, 0.1917, 0.2966, 0.1917, 0.2966, 0.1672, 0.2966, 0.1672, 0.2966, 0.1917, 0.3446, 0.1917, 0.3446, 0.1672, 0.3446, 0.1672, 0.3446, 0.1917, 0.3932, 0.1917, 0.3932, 0.1672, 0.3932, 0.1672, 0.3932, 0.1917, 0.4426, 0.1917, 0.4426, 0.1672, 0.4426, 0.1183, 0.4426, 0.1428, 0.4921, 0.1428, 0.4921, 0.1183, 0.1987, 0.1183, 0.1987, 0.1428, 0.2471, 0.1428, 0.2471, 0.1183, 0.002115, 0.1183, 0.002115, 0.1428, 0.05255, 0.1428, 0.05255, 0.1183, 0.05255, 0.1183, 0.05255, 0.1428, 0.1012, 0.1428, 0.1012, 0.1183, 0.1012, 0.1183, 0.1012, 0.1428, 0.1498, 0.1428, 0.1498, 0.1183, 0.1498, 0.1183, 0.1498, 0.1428, 0.1987, 0.1428, 0.1987, 0.1183, 0.2471, 0.1183, 0.2471, 0.1428, 0.2966, 0.1428, 0.2966, 0.1183, 0.2966, 0.1183, 0.2966, 0.1428, 0.3446, 0.1428, 0.3446, 0.1183, 0.3446, 0.1183, 0.3446, 0.1428, 0.3932, 0.1428, 0.3932, 0.1183, 0.3932, 0.1183, 0.3932, 0.1428, 0.4426, 0.1428, 0.4426, 0.1183])
me_plane_004.use_remesh_preserve_volume = False
me_plane_004.use_remesh_preserve_attributes = False
me_plane_004.use_mirror_vertex_groups = False
me_plane_004.update()
me_plane_003 = bpy.data.meshes.new('Plane.003')
me_plane_003.from_pydata([(-5.016, -0.0006979, -2.98), (4.998, -0.0006979, -2.98), (-5.016, -0.0006974, 2.963), (4.998, -0.0006974, 2.963), (-0.00917, -0.0006979, -2.98), (-0.00917, -0.0006974, 2.963), (-3.985, -0.0006974, 2.963), (-3.985, -0.0006979, -2.98), (-2.991, -0.0006979, -2.98), (-2.991, -0.0006974, 2.963), (-1.997, -0.0006979, -2.98), (-1.997, -0.0006974, 2.963), (-0.9995, -0.0006979, -2.98), (-0.9995, -0.0006974, 2.963), (1.003, -0.0006979, -2.98), (1.003, -0.0006974, 2.963), (1.983, -0.0006979, -2.98), (1.983, -0.0006974, 2.963), (2.976, -0.0006979, -2.98), (2.976, -0.0006974, 2.963), (3.987, -0.0006979, -2.98), (3.987, -0.0006974, 2.963), (-5.016, -0.0006976, -0.008466), (4.998, -0.0006976, -0.008466), (-0.00917, -0.0006976, -0.008466), (-3.985, -0.0006976, -0.008466), (-2.991, -0.0006976, -0.008466), (-1.997, -0.0006976, -0.008466), (-0.9995, -0.0006976, -0.008466), (1.003, -0.0006976, -0.008466), (1.983, -0.0006976, -0.008466), (2.976, -0.0006976, -0.008466), (3.987, -0.0006976, -0.008466), (4.998, -0.0006975, 1.0), (-0.00917, -0.0006975, 1.0), (-3.985, -0.0006975, 1.0), (-2.991, -0.0006975, 1.0), (-1.997, -0.0006975, 1.0), (-0.9995, -0.0006975, 1.0), (1.003, -0.0006975, 1.0), (1.983, -0.0006975, 1.0), (2.976, -0.0006975, 1.0), (3.987, -0.0006975, 1.0), (-5.016, -0.0006975, 1.0), (4.998, -0.0006975, 1.982), (-0.00917, -0.0006975, 1.982), (-3.985, -0.0006975, 1.982), (-2.991, -0.0006975, 1.982), (-1.997, -0.0006975, 1.982), (-0.9995, -0.0006975, 1.982), (1.003, -0.0006975, 1.982), (1.983, -0.0006975, 1.982), (2.976, -0.0006975, 1.982), (3.987, -0.0006975, 1.982), (-5.016, -0.0006975, 1.982), (-5.016, -0.0006977, -0.9806), (4.998, -0.0006977, -0.9806), (-0.00917, -0.0006977, -0.9806), (-3.985, -0.0006977, -0.9806), (-2.991, -0.0006977, -0.9806), (-1.997, -0.0006977, -0.9806), (-0.9995, -0.0006977, -0.9806), (1.003, -0.0006977, -0.9806), (1.983, -0.0006977, -0.9806), (2.976, -0.0006977, -0.9806), (3.987, -0.0006977, -0.9806), (-5.016, -0.0006977, -1.98), (4.998, -0.0006977, -1.98), (-0.00917, -0.0006977, -1.98), (-3.985, -0.0006977, -1.98), (-2.991, -0.0006977, -1.98), (-1.997, -0.0006977, -1.98), (-0.9995, -0.0006977, -1.98), (1.003, -0.0006977, -1.98), (1.983, -0.0006977, -1.98), (2.976, -0.0006977, -1.98), (3.987, -0.0006977, -1.98), (4.998, -0.0006974, 2.472), (-0.00917, -0.0006974, 2.472), (-3.985, -0.0006974, 2.472), (-2.991, -0.0006974, 2.472), (-1.997, -0.0006974, 2.472), (-0.9995, -0.0006974, 2.472), (1.003, -0.0006974, 2.472), (1.983, -0.0006974, 2.472), (2.976, -0.0006974, 2.472), (3.987, -0.0006974, 2.472), (-5.016, -0.0006974, 2.472), (-5.016, -0.0006975, 1.491), (4.998, -0.0006975, 1.491), (-0.00917, -0.0006975, 1.491), (-3.985, -0.0006975, 1.491), (-2.991, -0.0006975, 1.491), (-1.997, -0.0006975, 1.491), (-0.9995, -0.0006975, 1.491), (1.003, -0.0006975, 1.491), (1.983, -0.0006975, 1.491), (2.976, -0.0006975, 1.491), (3.987, -0.0006975, 1.491), (-5.016, -0.0006976, 0.496), (4.998, -0.0006976, 0.496), (-0.00917, -0.0006976, 0.496), (-3.985, -0.0006976, 0.496), (-2.991, -0.0006976, 0.496), (-1.997, -0.0006976, 0.496), (-0.9995, -0.0006976, 0.496), (1.003, -0.0006976, 0.496), (1.983, -0.0006976, 0.496), (2.976, -0.0006976, 0.496), (3.987, -0.0006976, 0.496), (4.998, -0.0006976, -0.4945), (-0.00917, -0.0006976, -0.4945), (-3.985, -0.0006976, -0.4945), (-2.991, -0.0006976, -0.4945), (-1.997, -0.0006976, -0.4945), (-0.9995, -0.0006976, -0.4945), (1.003, -0.0006976, -0.4945), (1.983, -0.0006976, -0.4945), (2.976, -0.0006976, -0.4945), (3.987, -0.0006976, -0.4945), (-5.016, -0.0006976, -0.4945), (4.998, -0.0006977, -1.48), (-0.00917, -0.0006977, -1.48), (-3.985, -0.0006977, -1.48), (-2.991, -0.0006977, -1.48), (-1.997, -0.0006977, -1.48), (-0.9995, -0.0006977, -1.48), (1.003, -0.0006977, -1.48), (1.983, -0.0006977, -1.48), (2.976, -0.0006977, -1.48), (3.987, -0.0006977, -1.48), (-5.016, -0.0006977, -1.48), (-5.016, -0.0006979, -2.48), (4.998, -0.0006979, -2.48), (-0.00917, -0.0006979, -2.48), (-3.985, -0.0006979, -2.48), (-2.991, -0.0006979, -2.48), (-1.997, -0.0006979, -2.48), (-0.9995, -0.0006979, -2.48), (1.003, -0.0006979, -2.48), (1.983, -0.0006979, -2.48), (2.976, -0.0006979, -2.48), (3.987, -0.0006979, -2.48)], [], [(86, 21, 3, 77), (82, 13, 5, 78), (87, 2, 6, 79), (79, 6, 9, 80), (80, 9, 11, 81), (81, 11, 13, 82), (78, 5, 15, 83), (83, 15, 17, 84), (84, 17, 19, 85), (85, 19, 21, 86), (119, 32, 23, 110), (115, 28, 24, 111), (120, 22, 25, 112), (112, 25, 26, 113), (113, 26, 27, 114), (114, 27, 28, 115), (111, 24, 29, 116), (116, 29, 30, 117), (117, 30, 31, 118), (118, 31, 32, 119), (109, 42, 33, 100), (105, 38, 34, 101), (99, 43, 35, 102), (102, 35, 36, 103), (103, 36, 37, 104), (104, 37, 38, 105), (101, 34, 39, 106), (106, 39, 40, 107), (107, 40, 41, 108), (108, 41, 42, 109), (98, 53, 44, 89), (94, 49, 45, 90), (88, 54, 46, 91), (91, 46, 47, 92), (92, 47, 48, 93), (93, 48, 49, 94), (90, 45, 50, 95), (95, 50, 51, 96), (96, 51, 52, 97), (97, 52, 53, 98), (130, 65, 56, 121), (126, 61, 57, 122), (131, 55, 58, 123), (123, 58, 59, 124), (124, 59, 60, 125), (125, 60, 61, 126), (122, 57, 62, 127), (127, 62, 63, 128), (128, 63, 64, 129), (129, 64, 65, 130), (142, 76, 67, 133), (138, 72, 68, 134), (132, 66, 69, 135), (135, 69, 70, 136), (136, 70, 71, 137), (137, 71, 72, 138), (134, 68, 73, 139), (139, 73, 74, 140), (140, 74, 75, 141), (141, 75, 76, 142), (53, 86, 77, 44), (49, 82, 78, 45), (54, 87, 79, 46), (46, 79, 80, 47), (47, 80, 81, 48), (48, 81, 82, 49), (45, 78, 83, 50), (50, 83, 84, 51), (51, 84, 85, 52), (52, 85, 86, 53), (42, 98, 89, 33), (38, 94, 90, 34), (43, 88, 91, 35), (35, 91, 92, 36), (36, 92, 93, 37), (37, 93, 94, 38), (34, 90, 95, 39), (39, 95, 96, 40), (40, 96, 97, 41), (41, 97, 98, 42), (32, 109, 100, 23), (28, 105, 101, 24), (22, 99, 102, 25), (25, 102, 103, 26), (26, 103, 104, 27), (27, 104, 105, 28), (24, 101, 106, 29), (29, 106, 107, 30), (30, 107, 108, 31), (31, 108, 109, 32), (65, 119, 110, 56), (61, 115, 111, 57), (55, 120, 112, 58), (58, 112, 113, 59), (59, 113, 114, 60), (60, 114, 115, 61), (57, 111, 116, 62), (62, 116, 117, 63), (63, 117, 118, 64), (64, 118, 119, 65), (76, 130, 121, 67), (72, 126, 122, 68), (66, 131, 123, 69), (69, 123, 124, 70), (70, 124, 125, 71), (71, 125, 126, 72), (68, 122, 127, 73), (73, 127, 128, 74), (74, 128, 129, 75), (75, 129, 130, 76), (20, 142, 133, 1), (12, 138, 134, 4), (0, 132, 135, 7), (7, 135, 136, 8), (8, 136, 137, 10), (10, 137, 138, 12), (4, 134, 139, 14), (14, 139, 140, 16), (16, 140, 141, 18), (18, 141, 142, 20)])
_uv = me_plane_003.uv_layers.new(name='UVMap')
_uv.uv.foreach_set('vector', [0.4402, 0.9725, 0.4402, 0.9961, 0.4887, 0.9961, 0.4887, 0.9725, 0.2009, 0.9725, 0.2009, 0.9961, 0.2484, 0.9961, 0.2484, 0.9725, 0.008086, 0.9725, 0.008086, 0.9961, 0.05756, 0.9961, 0.05756, 0.9725, 0.05756, 0.9725, 0.05756, 0.9961, 0.1053, 0.9961, 0.1053, 0.9725, 0.1053, 0.9725, 0.1053, 0.9961, 0.153, 0.9961, 0.153, 0.9725, 0.153, 0.9725, 0.153, 0.9961, 0.2009, 0.9961, 0.2009, 0.9725, 0.2484, 0.9725, 0.2484, 0.9961, 0.297, 0.9961, 0.297, 0.9725, 0.297, 0.9725, 0.297, 0.9961, 0.344, 0.9961, 0.344, 0.9725, 0.344, 0.9725, 0.344, 0.9961, 0.3917, 0.9961, 0.3917, 0.9725, 0.3917, 0.9725, 0.3917, 0.9961, 0.4402, 0.9961, 0.4402, 0.9725, 0.4402, 0.8301, 0.4402, 0.8535, 0.4887, 0.8535, 0.4887, 0.8301, 0.2009, 0.8301, 0.2009, 0.8535, 0.2484, 0.8535, 0.2484, 0.8301, 0.008086, 0.8301, 0.008086, 0.8535, 0.05756, 0.8535, 0.05756, 0.8301, 0.05756, 0.8301, 0.05756, 0.8535, 0.1053, 0.8535, 0.1053, 0.8301, 0.1053, 0.8301, 0.1053, 0.8535, 0.153, 0.8535, 0.153, 0.8301, 0.153, 0.8301, 0.153, 0.8535, 0.2009, 0.8535, 0.2009, 0.8301, 0.2484, 0.8301, 0.2484, 0.8535, 0.297, 0.8535, 0.297, 0.8301, 0.297, 0.8301, 0.297, 0.8535, 0.344, 0.8535, 0.344, 0.8301, 0.344, 0.8301, 0.344, 0.8535, 0.3917, 0.8535, 0.3917, 0.8301, 0.3917, 0.8301, 0.3917, 0.8535, 0.4402, 0.8535, 0.4402, 0.8301, 0.4402, 0.8777, 0.4402, 0.9019, 0.4887, 0.9019, 0.4887, 0.8777, 0.2009, 0.8777, 0.2009, 0.9019, 0.2484, 0.9019, 0.2484, 0.8777, 0.008086, 0.8777, 0.008086, 0.9019, 0.05756, 0.9019, 0.05756, 0.8777, 0.05756, 0.8777, 0.05756, 0.9019, 0.1053, 0.9019, 0.1053, 0.8777, 0.1053, 0.8777, 0.1053, 0.9019, 0.153, 0.9019, 0.153, 0.8777, 0.153, 0.8777, 0.153, 0.9019, 0.2009, 0.9019, 0.2009, 0.8777, 0.2484, 0.8777, 0.2484, 0.9019, 0.297, 0.9019, 0.297, 0.8777, 0.297, 0.8777, 0.297, 0.9019, 0.344, 0.9019, 0.344, 0.8777, 0.344, 0.8777, 0.344, 0.9019, 0.3917, 0.9019, 0.3917, 0.8777, 0.3917, 0.8777, 0.3917, 0.9019, 0.4402, 0.9019, 0.4402, 0.8777, 0.4402, 0.9254, 0.4402, 0.949, 0.4887, 0.949, 0.4887, 0.9254, 0.2009, 0.9254, 0.2009, 0.949, 0.2484, 0.949, 0.2484, 0.9254, 0.008086, 0.9254, 0.008086, 0.949, 0.05756, 0.949, 0.05756, 0.9254, 0.05756, 0.9254, 0.05756, 0.949, 0.1053, 0.949, 0.1053, 0.9254, 0.1053, 0.9254, 0.1053, 0.949, 0.153, 0.949, 0.153, 0.9254, 0.153, 0.9254, 0.153, 0.949, 0.2009, 0.949, 0.2009, 0.9254, 0.2484, 0.9254, 0.2484, 0.949, 0.297, 0.949, 0.297, 0.9254, 0.297, 0.9254, 0.297, 0.949, 0.344, 0.949, 0.344, 0.9254, 0.344, 0.9254, 0.344, 0.949, 0.3917, 0.949, 0.3917, 0.9254, 0.3917, 0.9254, 0.3917, 0.949, 0.4402, 0.949, 0.4402, 0.9254, 0.4402, 0.7828, 0.4402, 0.8068, 0.4887, 0.8068, 0.4887, 0.7828, 0.2009, 0.7828, 0.2009, 0.8068, 0.2484, 0.8068, 0.2484, 0.7828, 0.008086, 0.7828, 0.008086, 0.8068, 0.05756, 0.8068, 0.05756, 0.7828, 0.05756, 0.7828, 0.05756, 0.8068, 0.1053, 0.8068, 0.1053, 0.7828, 0.1053, 0.7828, 0.1053, 0.8068, 0.153, 0.8068, 0.153, 0.7828, 0.153, 0.7828, 0.153, 0.8068, 0.2009, 0.8068, 0.2009, 0.7828, 0.2484, 0.7828, 0.2484, 0.8068, 0.297, 0.8068, 0.297, 0.7828, 0.297, 0.7828, 0.297, 0.8068, 0.344, 0.8068, 0.344, 0.7828, 0.344, 0.7828, 0.344, 0.8068, 0.3917, 0.8068, 0.3917, 0.7828, 0.3917, 0.7828, 0.3917, 0.8068, 0.4402, 0.8068, 0.4402, 0.7828, 0.4402, 0.7348, 0.4402, 0.7588, 0.4887, 0.7588, 0.4887, 0.7348, 0.2009, 0.7348, 0.2009, 0.7588, 0.2484, 0.7588, 0.2484, 0.7348, 0.008086, 0.7348, 0.008086, 0.7588, 0.05756, 0.7588, 0.05756, 0.7348, 0.05756, 0.7348, 0.05756, 0.7588, 0.1053, 0.7588, 0.1053, 0.7348, 0.1053, 0.7348, 0.1053, 0.7588, 0.153, 0.7588, 0.153, 0.7348, 0.153, 0.7348, 0.153, 0.7588, 0.2009, 0.7588, 0.2009, 0.7348, 0.2484, 0.7348, 0.2484, 0.7588, 0.297, 0.7588, 0.297, 0.7348, 0.297, 0.7348, 0.297, 0.7588, 0.344, 0.7588, 0.344, 0.7348, 0.344, 0.7348, 0.344, 0.7588, 0.3917, 0.7588, 0.3917, 0.7348, 0.3917, 0.7348, 0.3917, 0.7588, 0.4402, 0.7588, 0.4402, 0.7348, 0.4402, 0.949, 0.4402, 0.9725, 0.4887, 0.9725, 0.4887, 0.949, 0.2009, 0.949, 0.2009, 0.9725, 0.2484, 0.9725, 0.2484, 0.949, 0.008086, 0.949, 0.008086, 0.9725, 0.05756, 0.9725, 0.05756, 0.949, 0.05756, 0.949, 0.05756, 0.9725, 0.1053, 0.9725, 0.1053, 0.949, 0.1053, 0.949, 0.1053, 0.9725, 0.153, 0.9725, 0.153, 0.949, 0.153, 0.949, 0.153, 0.9725, 0.2009, 0.9725, 0.2009, 0.949, 0.2484, 0.949, 0.2484, 0.9725, 0.297, 0.9725, 0.297, 0.949, 0.297, 0.949, 0.297, 0.9725, 0.344, 0.9725, 0.344, 0.949, 0.344, 0.949, 0.344, 0.9725, 0.3917, 0.9725, 0.3917, 0.949, 0.3917, 0.949, 0.3917, 0.9725, 0.4402, 0.9725, 0.4402, 0.949, 0.4402, 0.9019, 0.4402, 0.9254, 0.4887, 0.9254, 0.4887, 0.9019, 0.2009, 0.9019, 0.2009, 0.9254, 0.2484, 0.9254, 0.2484, 0.9019, 0.008086, 0.9019, 0.008086, 0.9254, 0.05756, 0.9254, 0.05756, 0.9019, 0.05756, 0.9019, 0.05756, 0.9254, 0.1053, 0.9254, 0.1053, 0.9019, 0.1053, 0.9019, 0.1053, 0.9254, 0.153, 0.9254, 0.153, 0.9019, 0.153, 0.9019, 0.153, 0.9254, 0.2009, 0.9254, 0.2009, 0.9019, 0.2484, 0.9019, 0.2484, 0.9254, 0.297, 0.9254, 0.297, 0.9019, 0.297, 0.9019, 0.297, 0.9254, 0.344, 0.9254, 0.344, 0.9019, 0.344, 0.9019, 0.344, 0.9254, 0.3917, 0.9254, 0.3917, 0.9019, 0.3917, 0.9019, 0.3917, 0.9254, 0.4402, 0.9254, 0.4402, 0.9019, 0.4402, 0.8535, 0.4402, 0.8777, 0.4887, 0.8777, 0.4887, 0.8535, 0.2009, 0.8535, 0.2009, 0.8777, 0.2484, 0.8777, 0.2484, 0.8535, 0.008086, 0.8535, 0.008086, 0.8777, 0.05756, 0.8777, 0.05756, 0.8535, 0.05756, 0.8535, 0.05756, 0.8777, 0.1053, 0.8777, 0.1053, 0.8535, 0.1053, 0.8535, 0.1053, 0.8777, 0.153, 0.8777, 0.153, 0.8535, 0.153, 0.8535, 0.153, 0.8777, 0.2009, 0.8777, 0.2009, 0.8535, 0.2484, 0.8535, 0.2484, 0.8777, 0.297, 0.8777, 0.297, 0.8535, 0.297, 0.8535, 0.297, 0.8777, 0.344, 0.8777, 0.344, 0.8535, 0.344, 0.8535, 0.344, 0.8777, 0.3917, 0.8777, 0.3917, 0.8535, 0.3917, 0.8535, 0.3917, 0.8777, 0.4402, 0.8777, 0.4402, 0.8535, 0.4402, 0.8068, 0.4402, 0.8301, 0.4887, 0.8301, 0.4887, 0.8068, 0.2009, 0.8068, 0.2009, 0.8301, 0.2484, 0.8301, 0.2484, 0.8068, 0.008086, 0.8068, 0.008086, 0.8301, 0.05756, 0.8301, 0.05756, 0.8068, 0.05756, 0.8068, 0.05756, 0.8301, 0.1053, 0.8301, 0.1053, 0.8068, 0.1053, 0.8068, 0.1053, 0.8301, 0.153, 0.8301, 0.153, 0.8068, 0.153, 0.8068, 0.153, 0.8301, 0.2009, 0.8301, 0.2009, 0.8068, 0.2484, 0.8068, 0.2484, 0.8301, 0.297, 0.8301, 0.297, 0.8068, 0.297, 0.8068, 0.297, 0.8301, 0.344, 0.8301, 0.344, 0.8068, 0.344, 0.8068, 0.344, 0.8301, 0.3917, 0.8301, 0.3917, 0.8068, 0.3917, 0.8068, 0.3917, 0.8301, 0.4402, 0.8301, 0.4402, 0.8068, 0.4402, 0.7588, 0.4402, 0.7828, 0.4887, 0.7828, 0.4887, 0.7588, 0.2009, 0.7588, 0.2009, 0.7828, 0.2484, 0.7828, 0.2484, 0.7588, 0.008086, 0.7588, 0.008086, 0.7828, 0.05756, 0.7828, 0.05756, 0.7588, 0.05756, 0.7588, 0.05756, 0.7828, 0.1053, 0.7828, 0.1053, 0.7588, 0.1053, 0.7588, 0.1053, 0.7828, 0.153, 0.7828, 0.153, 0.7588, 0.153, 0.7588, 0.153, 0.7828, 0.2009, 0.7828, 0.2009, 0.7588, 0.2484, 0.7588, 0.2484, 0.7828, 0.297, 0.7828, 0.297, 0.7588, 0.297, 0.7588, 0.297, 0.7828, 0.344, 0.7828, 0.344, 0.7588, 0.344, 0.7588, 0.344, 0.7828, 0.3917, 0.7828, 0.3917, 0.7588, 0.3917, 0.7588, 0.3917, 0.7828, 0.4402, 0.7828, 0.4402, 0.7588, 0.4402, 0.7108, 0.4402, 0.7348, 0.4887, 0.7348, 0.4887, 0.7108, 0.2009, 0.7108, 0.2009, 0.7348, 0.2484, 0.7348, 0.2484, 0.7108, 0.008086, 0.7108, 0.008086, 0.7348, 0.05756, 0.7348, 0.05756, 0.7108, 0.05756, 0.7108, 0.05756, 0.7348, 0.1053, 0.7348, 0.1053, 0.7108, 0.1053, 0.7108, 0.1053, 0.7348, 0.153, 0.7348, 0.153, 0.7108, 0.153, 0.7108, 0.153, 0.7348, 0.2009, 0.7348, 0.2009, 0.7108, 0.2484, 0.7108, 0.2484, 0.7348, 0.297, 0.7348, 0.297, 0.7108, 0.297, 0.7108, 0.297, 0.7348, 0.344, 0.7348, 0.344, 0.7108, 0.344, 0.7108, 0.344, 0.7348, 0.3917, 0.7348, 0.3917, 0.7108, 0.3917, 0.7108, 0.3917, 0.7348, 0.4402, 0.7348, 0.4402, 0.7108])
me_plane_003.use_remesh_preserve_volume = False
me_plane_003.use_remesh_preserve_attributes = False
me_plane_003.use_mirror_vertex_groups = False
me_plane_003.update()
me_plane_002 = bpy.data.meshes.new('Plane.002')
me_plane_002.from_pydata([(-5.016, -0.0006979, -2.98), (4.998, -0.0006979, -2.98), (-5.016, -0.0006974, 2.963), (4.998, -0.0006974, 2.963), (-0.00917, -0.0006979, -2.98), (-0.00917, -0.0006974, 2.963), (-3.985, -0.0006974, 2.963), (-3.985, -0.0006979, -2.98), (-2.991, -0.0006979, -2.98), (-2.991, -0.0006974, 2.963), (-1.997, -0.0006979, -2.98), (-1.997, -0.0006974, 2.963), (-0.9995, -0.0006979, -2.98), (-0.9995, -0.0006974, 2.963), (1.003, -0.0006979, -2.98), (1.003, -0.0006974, 2.963), (1.983, -0.0006979, -2.98), (1.983, -0.0006974, 2.963), (2.976, -0.0006979, -2.98), (2.976, -0.0006974, 2.963), (3.987, -0.0006979, -2.98), (3.987, -0.0006974, 2.963), (-5.016, -0.0006976, -0.008466), (4.998, -0.0006976, -0.008466), (-0.00917, -0.0006976, -0.008466), (-3.985, -0.0006976, -0.008466), (-2.991, -0.0006976, -0.008466), (-1.997, -0.0006976, -0.008466), (-0.9995, -0.0006976, -0.008466), (1.003, -0.0006976, -0.008466), (1.983, -0.0006976, -0.008466), (2.976, -0.0006976, -0.008466), (3.987, -0.0006976, -0.008466), (4.998, -0.0006975, 1.0), (-0.00917, -0.0006975, 1.0), (-3.985, -0.0006975, 1.0), (-2.991, -0.0006975, 1.0), (-1.997, -0.0006975, 1.0), (-0.9995, -0.0006975, 1.0), (1.003, -0.0006975, 1.0), (1.983, -0.0006975, 1.0), (2.976, -0.0006975, 1.0), (3.987, -0.0006975, 1.0), (-5.016, -0.0006975, 1.0), (4.998, -0.0006975, 1.982), (-0.00917, -0.0006975, 1.982), (-3.985, -0.0006975, 1.982), (-2.991, -0.0006975, 1.982), (-1.997, -0.0006975, 1.982), (-0.9995, -0.0006975, 1.982), (1.003, -0.0006975, 1.982), (1.983, -0.0006975, 1.982), (2.976, -0.0006975, 1.982), (3.987, -0.0006975, 1.982), (-5.016, -0.0006975, 1.982), (-5.016, -0.0006977, -0.9806), (4.998, -0.0006977, -0.9806), (-0.00917, -0.0006977, -0.9806), (-3.985, -0.0006977, -0.9806), (-2.991, -0.0006977, -0.9806), (-1.997, -0.0006977, -0.9806), (-0.9995, -0.0006977, -0.9806), (1.003, -0.0006977, -0.9806), (1.983, -0.0006977, -0.9806), (2.976, -0.0006977, -0.9806), (3.987, -0.0006977, -0.9806), (-5.016, -0.0006977, -1.98), (4.998, -0.0006977, -1.98), (-0.00917, -0.0006977, -1.98), (-3.985, -0.0006977, -1.98), (-2.991, -0.0006977, -1.98), (-1.997, -0.0006977, -1.98), (-0.9995, -0.0006977, -1.98), (1.003, -0.0006977, -1.98), (1.983, -0.0006977, -1.98), (2.976, -0.0006977, -1.98), (3.987, -0.0006977, -1.98), (4.998, -0.0006974, 2.472), (-0.00917, -0.0006974, 2.472), (-3.985, -0.0006974, 2.472), (-2.991, -0.0006974, 2.472), (-1.997, -0.0006974, 2.472), (-0.9995, -0.0006974, 2.472), (1.003, -0.0006974, 2.472), (1.983, -0.0006974, 2.472), (2.976, -0.0006974, 2.472), (3.987, -0.0006974, 2.472), (-5.016, -0.0006974, 2.472), (-5.016, -0.0006975, 1.491), (4.998, -0.0006975, 1.491), (-0.00917, -0.0006975, 1.491), (-3.985, -0.0006975, 1.491), (-2.991, -0.0006975, 1.491), (-1.997, -0.0006975, 1.491), (-0.9995, -0.0006975, 1.491), (1.003, -0.0006975, 1.491), (1.983, -0.0006975, 1.491), (2.976, -0.0006975, 1.491), (3.987, -0.0006975, 1.491), (-5.016, -0.0006976, 0.496), (4.998, -0.0006976, 0.496), (-0.00917, -0.0006976, 0.496), (-3.985, -0.0006976, 0.496), (-2.991, -0.0006976, 0.496), (-1.997, -0.0006976, 0.496), (-0.9995, -0.0006976, 0.496), (1.003, -0.0006976, 0.496), (1.983, -0.0006976, 0.496), (2.976, -0.0006976, 0.496), (3.987, -0.0006976, 0.496), (4.998, -0.0006976, -0.4945), (-0.00917, -0.0006976, -0.4945), (-3.985, -0.0006976, -0.4945), (-2.991, -0.0006976, -0.4945), (-1.997, -0.0006976, -0.4945), (-0.9995, -0.0006976, -0.4945), (1.003, -0.0006976, -0.4945), (1.983, -0.0006976, -0.4945), (2.976, -0.0006976, -0.4945), (3.987, -0.0006976, -0.4945), (-5.016, -0.0006976, -0.4945), (4.998, -0.0006977, -1.48), (-0.00917, -0.0006977, -1.48), (-3.985, -0.0006977, -1.48), (-2.991, -0.0006977, -1.48), (-1.997, -0.0006977, -1.48), (-0.9995, -0.0006977, -1.48), (1.003, -0.0006977, -1.48), (1.983, -0.0006977, -1.48), (2.976, -0.0006977, -1.48), (3.987, -0.0006977, -1.48), (-5.016, -0.0006977, -1.48), (-5.016, -0.0006979, -2.48), (4.998, -0.0006979, -2.48), (-0.00917, -0.0006979, -2.48), (-3.985, -0.0006979, -2.48), (-2.991, -0.0006979, -2.48), (-1.997, -0.0006979, -2.48), (-0.9995, -0.0006979, -2.48), (1.003, -0.0006979, -2.48), (1.983, -0.0006979, -2.48), (2.976, -0.0006979, -2.48), (3.987, -0.0006979, -2.48)], [], [(86, 21, 3, 77), (82, 13, 5, 78), (87, 2, 6, 79), (79, 6, 9, 80), (80, 9, 11, 81), (81, 11, 13, 82), (78, 5, 15, 83), (83, 15, 17, 84), (84, 17, 19, 85), (85, 19, 21, 86), (119, 32, 23, 110), (115, 28, 24, 111), (120, 22, 25, 112), (112, 25, 26, 113), (113, 26, 27, 114), (114, 27, 28, 115), (111, 24, 29, 116), (116, 29, 30, 117), (117, 30, 31, 118), (118, 31, 32, 119), (109, 42, 33, 100), (105, 38, 34, 101), (99, 43, 35, 102), (102, 35, 36, 103), (103, 36, 37, 104), (104, 37, 38, 105), (101, 34, 39, 106), (106, 39, 40, 107), (107, 40, 41, 108), (108, 41, 42, 109), (98, 53, 44, 89), (94, 49, 45, 90), (88, 54, 46, 91), (91, 46, 47, 92), (92, 47, 48, 93), (93, 48, 49, 94), (90, 45, 50, 95), (95, 50, 51, 96), (96, 51, 52, 97), (97, 52, 53, 98), (130, 65, 56, 121), (126, 61, 57, 122), (131, 55, 58, 123), (123, 58, 59, 124), (124, 59, 60, 125), (125, 60, 61, 126), (122, 57, 62, 127), (127, 62, 63, 128), (128, 63, 64, 129), (129, 64, 65, 130), (142, 76, 67, 133), (138, 72, 68, 134), (132, 66, 69, 135), (135, 69, 70, 136), (136, 70, 71, 137), (137, 71, 72, 138), (134, 68, 73, 139), (139, 73, 74, 140), (140, 74, 75, 141), (141, 75, 76, 142), (53, 86, 77, 44), (49, 82, 78, 45), (54, 87, 79, 46), (46, 79, 80, 47), (47, 80, 81, 48), (48, 81, 82, 49), (45, 78, 83, 50), (50, 83, 84, 51), (51, 84, 85, 52), (52, 85, 86, 53), (42, 98, 89, 33), (38, 94, 90, 34), (43, 88, 91, 35), (35, 91, 92, 36), (36, 92, 93, 37), (37, 93, 94, 38), (34, 90, 95, 39), (39, 95, 96, 40), (40, 96, 97, 41), (41, 97, 98, 42), (32, 109, 100, 23), (28, 105, 101, 24), (22, 99, 102, 25), (25, 102, 103, 26), (26, 103, 104, 27), (27, 104, 105, 28), (24, 101, 106, 29), (29, 106, 107, 30), (30, 107, 108, 31), (31, 108, 109, 32), (65, 119, 110, 56), (61, 115, 111, 57), (55, 120, 112, 58), (58, 112, 113, 59), (59, 113, 114, 60), (60, 114, 115, 61), (57, 111, 116, 62), (62, 116, 117, 63), (63, 117, 118, 64), (64, 118, 119, 65), (76, 130, 121, 67), (72, 126, 122, 68), (66, 131, 123, 69), (69, 123, 124, 70), (70, 124, 125, 71), (71, 125, 126, 72), (68, 122, 127, 73), (73, 127, 128, 74), (74, 128, 129, 75), (75, 129, 130, 76), (20, 142, 133, 1), (12, 138, 134, 4), (0, 132, 135, 7), (7, 135, 136, 8), (8, 136, 137, 10), (10, 137, 138, 12), (4, 134, 139, 14), (14, 139, 140, 16), (16, 140, 141, 18), (18, 141, 142, 20)])
_uv = me_plane_002.uv_layers.new(name='UVMap')
_uv.uv.foreach_set('vector', [0.9434, 0.9739, 0.9434, 0.9977, 0.9925, 0.9977, 0.9925, 0.9739, 0.7011, 0.9739, 0.7011, 0.9977, 0.7492, 0.9977, 0.7492, 0.9739, 0.5059, 0.9739, 0.5059, 0.9977, 0.556, 0.9977, 0.556, 0.9739, 0.556, 0.9739, 0.556, 0.9977, 0.6043, 0.9977, 0.6043, 0.9739, 0.6043, 0.9739, 0.6043, 0.9977, 0.6526, 0.9977, 0.6526, 0.9739, 0.6526, 0.9739, 0.6526, 0.9977, 0.7011, 0.9977, 0.7011, 0.9739, 0.7492, 0.9739, 0.7492, 0.9977, 0.7984, 0.9977, 0.7984, 0.9739, 0.7984, 0.9739, 0.7984, 0.9977, 0.8461, 0.9977, 0.8461, 0.9739, 0.8461, 0.9739, 0.8461, 0.9977, 0.8943, 0.9977, 0.8943, 0.9739, 0.8943, 0.9739, 0.8943, 0.9977, 0.9434, 0.9977, 0.9434, 0.9739, 0.9434, 0.8297, 0.9434, 0.8533, 0.9925, 0.8533, 0.9925, 0.8297, 0.7011, 0.8297, 0.7011, 0.8533, 0.7492, 0.8533, 0.7492, 0.8297, 0.5059, 0.8297, 0.5059, 0.8533, 0.556, 0.8533, 0.556, 0.8297, 0.556, 0.8297, 0.556, 0.8533, 0.6043, 0.8533, 0.6043, 0.8297, 0.6043, 0.8297, 0.6043, 0.8533, 0.6526, 0.8533, 0.6526, 0.8297, 0.6526, 0.8297, 0.6526, 0.8533, 0.7011, 0.8533, 0.7011, 0.8297, 0.7492, 0.8297, 0.7492, 0.8533, 0.7984, 0.8533, 0.7984, 0.8297, 0.7984, 0.8297, 0.7984, 0.8533, 0.8461, 0.8533, 0.8461, 0.8297, 0.8461, 0.8297, 0.8461, 0.8533, 0.8943, 0.8533, 0.8943, 0.8297, 0.8943, 0.8297, 0.8943, 0.8533, 0.9434, 0.8533, 0.9434, 0.8297, 0.9434, 0.8778, 0.9434, 0.9023, 0.9925, 0.9023, 0.9925, 0.8778, 0.7011, 0.8778, 0.7011, 0.9023, 0.7492, 0.9023, 0.7492, 0.8778, 0.5059, 0.8778, 0.5059, 0.9023, 0.556, 0.9023, 0.556, 0.8778, 0.556, 0.8778, 0.556, 0.9023, 0.6043, 0.9023, 0.6043, 0.8778, 0.6043, 0.8778, 0.6043, 0.9023, 0.6526, 0.9023, 0.6526, 0.8778, 0.6526, 0.8778, 0.6526, 0.9023, 0.7011, 0.9023, 0.7011, 0.8778, 0.7492, 0.8778, 0.7492, 0.9023, 0.7984, 0.9023, 0.7984, 0.8778, 0.7984, 0.8778, 0.7984, 0.9023, 0.8461, 0.9023, 0.8461, 0.8778, 0.8461, 0.8778, 0.8461, 0.9023, 0.8943, 0.9023, 0.8943, 0.8778, 0.8943, 0.8778, 0.8943, 0.9023, 0.9434, 0.9023, 0.9434, 0.8778, 0.9434, 0.9262, 0.9434, 0.95, 0.9925, 0.95, 0.9925, 0.9262, 0.7011, 0.9262, 0.7011, 0.95, 0.7492, 0.95, 0.7492, 0.9262, 0.5059, 0.9262, 0.5059, 0.95, 0.556, 0.95, 0.556, 0.9262, 0.556, 0.9262, 0.556, 0.95, 0.6043, 0.95, 0.6043, 0.9262, 0.6043, 0.9262, 0.6043, 0.95, 0.6526, 0.95, 0.6526, 0.9262, 0.6526, 0.9262, 0.6526, 0.95, 0.7011, 0.95, 0.7011, 0.9262, 0.7492, 0.9262, 0.7492, 0.95, 0.7984, 0.95, 0.7984, 0.9262, 0.7984, 0.9262, 0.7984, 0.95, 0.8461, 0.95, 0.8461, 0.9262, 0.8461, 0.9262, 0.8461, 0.95, 0.8943, 0.95, 0.8943, 0.9262, 0.8943, 0.9262, 0.8943, 0.95, 0.9434, 0.95, 0.9434, 0.9262, 0.9434, 0.7818, 0.9434, 0.8061, 0.9925, 0.8061, 0.9925, 0.7818, 0.7011, 0.7818, 0.7011, 0.8061, 0.7492, 0.8061, 0.7492, 0.7818, 0.5059, 0.7818, 0.5059, 0.8061, 0.556, 0.8061, 0.556, 0.7818, 0.556, 0.7818, 0.556, 0.8061, 0.6043, 0.8061, 0.6043, 0.7818, 0.6043, 0.7818, 0.6043, 0.8061, 0.6526, 0.8061, 0.6526, 0.7818, 0.6526, 0.7818, 0.6526, 0.8061, 0.7011, 0.8061, 0.7011, 0.7818, 0.7492, 0.7818, 0.7492, 0.8061, 0.7984, 0.8061, 0.7984, 0.7818, 0.7984, 0.7818, 0.7984, 0.8061, 0.8461, 0.8061, 0.8461, 0.7818, 0.8461, 0.7818, 0.8461, 0.8061, 0.8943, 0.8061, 0.8943, 0.7818, 0.8943, 0.7818, 0.8943, 0.8061, 0.9434, 0.8061, 0.9434, 0.7818, 0.9434, 0.7332, 0.9434, 0.7575, 0.9925, 0.7575, 0.9925, 0.7332, 0.7011, 0.7332, 0.7011, 0.7575, 0.7492, 0.7575, 0.7492, 0.7332, 0.5059, 0.7332, 0.5059, 0.7575, 0.556, 0.7575, 0.556, 0.7332, 0.556, 0.7332, 0.556, 0.7575, 0.6043, 0.7575, 0.6043, 0.7332, 0.6043, 0.7332, 0.6043, 0.7575, 0.6526, 0.7575, 0.6526, 0.7332, 0.6526, 0.7332, 0.6526, 0.7575, 0.7011, 0.7575, 0.7011, 0.7332, 0.7492, 0.7332, 0.7492, 0.7575, 0.7984, 0.7575, 0.7984, 0.7332, 0.7984, 0.7332, 0.7984, 0.7575, 0.8461, 0.7575, 0.8461, 0.7332, 0.8461, 0.7332, 0.8461, 0.7575, 0.8943, 0.7575, 0.8943, 0.7332, 0.8943, 0.7332, 0.8943, 0.7575, 0.9434, 0.7575, 0.9434, 0.7332, 0.9434, 0.95, 0.9434, 0.9739, 0.9925, 0.9739, 0.9925, 0.95, 0.7011, 0.95, 0.7011, 0.9739, 0.7492, 0.9739, 0.7492, 0.95, 0.5059, 0.95, 0.5059, 0.9739, 0.556, 0.9739, 0.556, 0.95, 0.556, 0.95, 0.556, 0.9739, 0.6043, 0.9739, 0.6043, 0.95, 0.6043, 0.95, 0.6043, 0.9739, 0.6526, 0.9739, 0.6526, 0.95, 0.6526, 0.95, 0.6526, 0.9739, 0.7011, 0.9739, 0.7011, 0.95, 0.7492, 0.95, 0.7492, 0.9739, 0.7984, 0.9739, 0.7984, 0.95, 0.7984, 0.95, 0.7984, 0.9739, 0.8461, 0.9739, 0.8461, 0.95, 0.8461, 0.95, 0.8461, 0.9739, 0.8943, 0.9739, 0.8943, 0.95, 0.8943, 0.95, 0.8943, 0.9739, 0.9434, 0.9739, 0.9434, 0.95, 0.9434, 0.9023, 0.9434, 0.9262, 0.9925, 0.9262, 0.9925, 0.9023, 0.7011, 0.9023, 0.7011, 0.9262, 0.7492, 0.9262, 0.7492, 0.9023, 0.5059, 0.9023, 0.5059, 0.9262, 0.556, 0.9262, 0.556, 0.9023, 0.556, 0.9023, 0.556, 0.9262, 0.6043, 0.9262, 0.6043, 0.9023, 0.6043, 0.9023, 0.6043, 0.9262, 0.6526, 0.9262, 0.6526, 0.9023, 0.6526, 0.9023, 0.6526, 0.9262, 0.7011, 0.9262, 0.7011, 0.9023, 0.7492, 0.9023, 0.7492, 0.9262, 0.7984, 0.9262, 0.7984, 0.9023, 0.7984, 0.9023, 0.7984, 0.9262, 0.8461, 0.9262, 0.8461, 0.9023, 0.8461, 0.9023, 0.8461, 0.9262, 0.8943, 0.9262, 0.8943, 0.9023, 0.8943, 0.9023, 0.8943, 0.9262, 0.9434, 0.9262, 0.9434, 0.9023, 0.9434, 0.8533, 0.9434, 0.8778, 0.9925, 0.8778, 0.9925, 0.8533, 0.7011, 0.8533, 0.7011, 0.8778, 0.7492, 0.8778, 0.7492, 0.8533, 0.5059, 0.8533, 0.5059, 0.8778, 0.556, 0.8778, 0.556, 0.8533, 0.556, 0.8533, 0.556, 0.8778, 0.6043, 0.8778, 0.6043, 0.8533, 0.6043, 0.8533, 0.6043, 0.8778, 0.6526, 0.8778, 0.6526, 0.8533, 0.6526, 0.8533, 0.6526, 0.8778, 0.7011, 0.8778, 0.7011, 0.8533, 0.7492, 0.8533, 0.7492, 0.8778, 0.7984, 0.8778, 0.7984, 0.8533, 0.7984, 0.8533, 0.7984, 0.8778, 0.8461, 0.8778, 0.8461, 0.8533, 0.8461, 0.8533, 0.8461, 0.8778, 0.8943, 0.8778, 0.8943, 0.8533, 0.8943, 0.8533, 0.8943, 0.8778, 0.9434, 0.8778, 0.9434, 0.8533, 0.9434, 0.8061, 0.9434, 0.8297, 0.9925, 0.8297, 0.9925, 0.8061, 0.7011, 0.8061, 0.7011, 0.8297, 0.7492, 0.8297, 0.7492, 0.8061, 0.5059, 0.8061, 0.5059, 0.8297, 0.556, 0.8297, 0.556, 0.8061, 0.556, 0.8061, 0.556, 0.8297, 0.6043, 0.8297, 0.6043, 0.8061, 0.6043, 0.8061, 0.6043, 0.8297, 0.6526, 0.8297, 0.6526, 0.8061, 0.6526, 0.8061, 0.6526, 0.8297, 0.7011, 0.8297, 0.7011, 0.8061, 0.7492, 0.8061, 0.7492, 0.8297, 0.7984, 0.8297, 0.7984, 0.8061, 0.7984, 0.8061, 0.7984, 0.8297, 0.8461, 0.8297, 0.8461, 0.8061, 0.8461, 0.8061, 0.8461, 0.8297, 0.8943, 0.8297, 0.8943, 0.8061, 0.8943, 0.8061, 0.8943, 0.8297, 0.9434, 0.8297, 0.9434, 0.8061, 0.9434, 0.7575, 0.9434, 0.7818, 0.9925, 0.7818, 0.9925, 0.7575, 0.7011, 0.7575, 0.7011, 0.7818, 0.7492, 0.7818, 0.7492, 0.7575, 0.5059, 0.7575, 0.5059, 0.7818, 0.556, 0.7818, 0.556, 0.7575, 0.556, 0.7575, 0.556, 0.7818, 0.6043, 0.7818, 0.6043, 0.7575, 0.6043, 0.7575, 0.6043, 0.7818, 0.6526, 0.7818, 0.6526, 0.7575, 0.6526, 0.7575, 0.6526, 0.7818, 0.7011, 0.7818, 0.7011, 0.7575, 0.7492, 0.7575, 0.7492, 0.7818, 0.7984, 0.7818, 0.7984, 0.7575, 0.7984, 0.7575, 0.7984, 0.7818, 0.8461, 0.7818, 0.8461, 0.7575, 0.8461, 0.7575, 0.8461, 0.7818, 0.8943, 0.7818, 0.8943, 0.7575, 0.8943, 0.7575, 0.8943, 0.7818, 0.9434, 0.7818, 0.9434, 0.7575, 0.9434, 0.7089, 0.9434, 0.7332, 0.9925, 0.7332, 0.9925, 0.7089, 0.7011, 0.7089, 0.7011, 0.7332, 0.7492, 0.7332, 0.7492, 0.7089, 0.5059, 0.7089, 0.5059, 0.7332, 0.556, 0.7332, 0.556, 0.7089, 0.556, 0.7089, 0.556, 0.7332, 0.6043, 0.7332, 0.6043, 0.7089, 0.6043, 0.7089, 0.6043, 0.7332, 0.6526, 0.7332, 0.6526, 0.7089, 0.6526, 0.7089, 0.6526, 0.7332, 0.7011, 0.7332, 0.7011, 0.7089, 0.7492, 0.7089, 0.7492, 0.7332, 0.7984, 0.7332, 0.7984, 0.7089, 0.7984, 0.7089, 0.7984, 0.7332, 0.8461, 0.7332, 0.8461, 0.7089, 0.8461, 0.7089, 0.8461, 0.7332, 0.8943, 0.7332, 0.8943, 0.7089, 0.8943, 0.7089, 0.8943, 0.7332, 0.9434, 0.7332, 0.9434, 0.7089])
me_plane_002.use_remesh_preserve_volume = False
me_plane_002.use_remesh_preserve_attributes = False
me_plane_002.use_mirror_vertex_groups = False
me_plane_002.update()
me_plane_001 = bpy.data.meshes.new('Plane.001')
me_plane_001.from_pydata([(-5.016, -0.0006979, -2.98), (4.998, -0.0006979, -2.98), (-5.016, -0.0006974, 2.963), (4.998, -0.0006974, 2.963), (-0.00917, -0.0006979, -2.98), (-0.00917, -0.0006974, 2.963), (-3.985, -0.0006974, 2.963), (-3.985, -0.0006979, -2.98), (-2.991, -0.0006979, -2.98), (-2.991, -0.0006974, 2.963), (-1.997, -0.0006979, -2.98), (-1.997, -0.0006974, 2.963), (-0.9995, -0.0006979, -2.98), (-0.9995, -0.0006974, 2.963), (1.003, -0.0006979, -2.98), (1.003, -0.0006974, 2.963), (1.983, -0.0006979, -2.98), (1.983, -0.0006974, 2.963), (2.976, -0.0006979, -2.98), (2.976, -0.0006974, 2.963), (3.987, -0.0006979, -2.98), (3.987, -0.0006974, 2.963), (-5.016, -0.0006976, -0.008466), (4.998, -0.0006976, -0.008466), (-0.00917, -0.0006976, -0.008466), (-3.985, -0.0006976, -0.008466), (-2.991, -0.0006976, -0.008466), (-1.997, -0.0006976, -0.008466), (-0.9995, -0.0006976, -0.008466), (1.003, -0.0006976, -0.008466), (1.983, -0.0006976, -0.008466), (2.976, -0.0006976, -0.008466), (3.987, -0.0006976, -0.008466), (4.998, -0.0006975, 1.0), (-0.00917, -0.0006975, 1.0), (-3.985, -0.0006975, 1.0), (-2.991, -0.0006975, 1.0), (-1.997, -0.0006975, 1.0), (-0.9995, -0.0006975, 1.0), (1.003, -0.0006975, 1.0), (1.983, -0.0006975, 1.0), (2.976, -0.0006975, 1.0), (3.987, -0.0006975, 1.0), (-5.016, -0.0006975, 1.0), (4.998, -0.0006975, 1.982), (-0.00917, -0.0006975, 1.982), (-3.985, -0.0006975, 1.982), (-2.991, -0.0006975, 1.982), (-1.997, -0.0006975, 1.982), (-0.9995, -0.0006975, 1.982), (1.003, -0.0006975, 1.982), (1.983, -0.0006975, 1.982), (2.976, -0.0006975, 1.982), (3.987, -0.0006975, 1.982), (-5.016, -0.0006975, 1.982), (-5.016, -0.0006977, -0.9806), (4.998, -0.0006977, -0.9806), (-0.00917, -0.0006977, -0.9806), (-3.985, -0.0006977, -0.9806), (-2.991, -0.0006977, -0.9806), (-1.997, -0.0006977, -0.9806), (-0.9995, -0.0006977, -0.9806), (1.003, -0.0006977, -0.9806), (1.983, -0.0006977, -0.9806), (2.976, -0.0006977, -0.9806), (3.987, -0.0006977, -0.9806), (-5.016, -0.0006977, -1.98), (4.998, -0.0006977, -1.98), (-0.00917, -0.0006977, -1.98), (-3.985, -0.0006977, -1.98), (-2.991, -0.0006977, -1.98), (-1.997, -0.0006977, -1.98), (-0.9995, -0.0006977, -1.98), (1.003, -0.0006977, -1.98), (1.983, -0.0006977, -1.98), (2.976, -0.0006977, -1.98), (3.987, -0.0006977, -1.98), (4.998, -0.0006974, 2.472), (-0.00917, -0.0006974, 2.472), (-3.985, -0.0006974, 2.472), (-2.991, -0.0006974, 2.472), (-1.997, -0.0006974, 2.472), (-0.9995, -0.0006974, 2.472), (1.003, -0.0006974, 2.472), (1.983, -0.0006974, 2.472), (2.976, -0.0006974, 2.472), (3.987, -0.0006974, 2.472), (-5.016, -0.0006974, 2.472), (-5.016, -0.0006975, 1.491), (4.998, -0.0006975, 1.491), (-0.00917, -0.0006975, 1.491), (-3.985, -0.0006975, 1.491), (-2.991, -0.0006975, 1.491), (-1.997, -0.0006975, 1.491), (-0.9995, -0.0006975, 1.491), (1.003, -0.0006975, 1.491), (1.983, -0.0006975, 1.491), (2.976, -0.0006975, 1.491), (3.987, -0.0006975, 1.491), (-5.016, -0.0006976, 0.496), (4.998, -0.0006976, 0.496), (-0.00917, -0.0006976, 0.496), (-3.985, -0.0006976, 0.496), (-2.991, -0.0006976, 0.496), (-1.997, -0.0006976, 0.496), (-0.9995, -0.0006976, 0.496), (1.003, -0.0006976, 0.496), (1.983, -0.0006976, 0.496), (2.976, -0.0006976, 0.496), (3.987, -0.0006976, 0.496), (4.998, -0.0006976, -0.4945), (-0.00917, -0.0006976, -0.4945), (-3.985, -0.0006976, -0.4945), (-2.991, -0.0006976, -0.4945), (-1.997, -0.0006976, -0.4945), (-0.9995, -0.0006976, -0.4945), (1.003, -0.0006976, -0.4945), (1.983, -0.0006976, -0.4945), (2.976, -0.0006976, -0.4945), (3.987, -0.0006976, -0.4945), (-5.016, -0.0006976, -0.4945), (4.998, -0.0006977, -1.48), (-0.00917, -0.0006977, -1.48), (-3.985, -0.0006977, -1.48), (-2.991, -0.0006977, -1.48), (-1.997, -0.0006977, -1.48), (-0.9995, -0.0006977, -1.48), (1.003, -0.0006977, -1.48), (1.983, -0.0006977, -1.48), (2.976, -0.0006977, -1.48), (3.987, -0.0006977, -1.48), (-5.016, -0.0006977, -1.48), (-5.016, -0.0006979, -2.48), (4.998, -0.0006979, -2.48), (-0.00917, -0.0006979, -2.48), (-3.985, -0.0006979, -2.48), (-2.991, -0.0006979, -2.48), (-1.997, -0.0006979, -2.48), (-0.9995, -0.0006979, -2.48), (1.003, -0.0006979, -2.48), (1.983, -0.0006979, -2.48), (2.976, -0.0006979, -2.48), (3.987, -0.0006979, -2.48)], [], [(86, 21, 3, 77), (82, 13, 5, 78), (87, 2, 6, 79), (79, 6, 9, 80), (80, 9, 11, 81), (81, 11, 13, 82), (78, 5, 15, 83), (83, 15, 17, 84), (84, 17, 19, 85), (85, 19, 21, 86), (119, 32, 23, 110), (115, 28, 24, 111), (120, 22, 25, 112), (112, 25, 26, 113), (113, 26, 27, 114), (114, 27, 28, 115), (111, 24, 29, 116), (116, 29, 30, 117), (117, 30, 31, 118), (118, 31, 32, 119), (109, 42, 33, 100), (105, 38, 34, 101), (99, 43, 35, 102), (102, 35, 36, 103), (103, 36, 37, 104), (104, 37, 38, 105), (101, 34, 39, 106), (106, 39, 40, 107), (107, 40, 41, 108), (108, 41, 42, 109), (98, 53, 44, 89), (94, 49, 45, 90), (88, 54, 46, 91), (91, 46, 47, 92), (92, 47, 48, 93), (93, 48, 49, 94), (90, 45, 50, 95), (95, 50, 51, 96), (96, 51, 52, 97), (97, 52, 53, 98), (130, 65, 56, 121), (126, 61, 57, 122), (131, 55, 58, 123), (123, 58, 59, 124), (124, 59, 60, 125), (125, 60, 61, 126), (122, 57, 62, 127), (127, 62, 63, 128), (128, 63, 64, 129), (129, 64, 65, 130), (142, 76, 67, 133), (138, 72, 68, 134), (132, 66, 69, 135), (135, 69, 70, 136), (136, 70, 71, 137), (137, 71, 72, 138), (134, 68, 73, 139), (139, 73, 74, 140), (140, 74, 75, 141), (141, 75, 76, 142), (53, 86, 77, 44), (49, 82, 78, 45), (54, 87, 79, 46), (46, 79, 80, 47), (47, 80, 81, 48), (48, 81, 82, 49), (45, 78, 83, 50), (50, 83, 84, 51), (51, 84, 85, 52), (52, 85, 86, 53), (42, 98, 89, 33), (38, 94, 90, 34), (43, 88, 91, 35), (35, 91, 92, 36), (36, 92, 93, 37), (37, 93, 94, 38), (34, 90, 95, 39), (39, 95, 96, 40), (40, 96, 97, 41), (41, 97, 98, 42), (32, 109, 100, 23), (28, 105, 101, 24), (22, 99, 102, 25), (25, 102, 103, 26), (26, 103, 104, 27), (27, 104, 105, 28), (24, 101, 106, 29), (29, 106, 107, 30), (30, 107, 108, 31), (31, 108, 109, 32), (65, 119, 110, 56), (61, 115, 111, 57), (55, 120, 112, 58), (58, 112, 113, 59), (59, 113, 114, 60), (60, 114, 115, 61), (57, 111, 116, 62), (62, 116, 117, 63), (63, 117, 118, 64), (64, 118, 119, 65), (76, 130, 121, 67), (72, 126, 122, 68), (66, 131, 123, 69), (69, 123, 124, 70), (70, 124, 125, 71), (71, 125, 126, 72), (68, 122, 127, 73), (73, 127, 128, 74), (74, 128, 129, 75), (75, 129, 130, 76), (20, 142, 133, 1), (12, 138, 134, 4), (0, 132, 135, 7), (7, 135, 136, 8), (8, 136, 137, 10), (10, 137, 138, 12), (4, 134, 139, 14), (14, 139, 140, 16), (16, 140, 141, 18), (18, 141, 142, 20)])
_uv = me_plane_001.uv_layers.new(name='UVMap')
_uv.uv.foreach_set('vector', [0.9422, 0.681, 0.9422, 0.7046, 0.9909, 0.7046, 0.9909, 0.681, 0.7022, 0.681, 0.7022, 0.7046, 0.7498, 0.7046, 0.7498, 0.681, 0.5088, 0.681, 0.5088, 0.7046, 0.5584, 0.7046, 0.5584, 0.681, 0.5584, 0.681, 0.5584, 0.7046, 0.6063, 0.7046, 0.6063, 0.681, 0.6063, 0.681, 0.6063, 0.7046, 0.6541, 0.7046, 0.6541, 0.681, 0.6541, 0.681, 0.6541, 0.7046, 0.7022, 0.7046, 0.7022, 0.681, 0.7498, 0.681, 0.7498, 0.7046, 0.7986, 0.7046, 0.7986, 0.681, 0.7986, 0.681, 0.7986, 0.7046, 0.8458, 0.7046, 0.8458, 0.681, 0.8458, 0.681, 0.8458, 0.7046, 0.8935, 0.7046, 0.8935, 0.681, 0.8935, 0.681, 0.8935, 0.7046, 0.9422, 0.7046, 0.9422, 0.681, 0.9422, 0.5381, 0.9422, 0.5615, 0.9909, 0.5615, 0.9909, 0.5381, 0.7022, 0.5381, 0.7022, 0.5615, 0.7498, 0.5615, 0.7498, 0.5381, 0.5088, 0.5381, 0.5088, 0.5615, 0.5584, 0.5615, 0.5584, 0.5381, 0.5584, 0.5381, 0.5584, 0.5615, 0.6063, 0.5615, 0.6063, 0.5381, 0.6063, 0.5381, 0.6063, 0.5615, 0.6541, 0.5615, 0.6541, 0.5381, 0.6541, 0.5381, 0.6541, 0.5615, 0.7022, 0.5615, 0.7022, 0.5381, 0.7498, 0.5381, 0.7498, 0.5615, 0.7986, 0.5615, 0.7986, 0.5381, 0.7986, 0.5381, 0.7986, 0.5615, 0.8458, 0.5615, 0.8458, 0.5381, 0.8458, 0.5381, 0.8458, 0.5615, 0.8935, 0.5615, 0.8935, 0.5381, 0.8935, 0.5381, 0.8935, 0.5615, 0.9422, 0.5615, 0.9422, 0.5381, 0.9422, 0.5858, 0.9422, 0.6101, 0.9909, 0.6101, 0.9909, 0.5858, 0.7022, 0.5858, 0.7022, 0.6101, 0.7498, 0.6101, 0.7498, 0.5858, 0.5088, 0.5858, 0.5088, 0.6101, 0.5584, 0.6101, 0.5584, 0.5858, 0.5584, 0.5858, 0.5584, 0.6101, 0.6063, 0.6101, 0.6063, 0.5858, 0.6063, 0.5858, 0.6063, 0.6101, 0.6541, 0.6101, 0.6541, 0.5858, 0.6541, 0.5858, 0.6541, 0.6101, 0.7022, 0.6101, 0.7022, 0.5858, 0.7498, 0.5858, 0.7498, 0.6101, 0.7986, 0.6101, 0.7986, 0.5858, 0.7986, 0.5858, 0.7986, 0.6101, 0.8458, 0.6101, 0.8458, 0.5858, 0.8458, 0.5858, 0.8458, 0.6101, 0.8935, 0.6101, 0.8935, 0.5858, 0.8935, 0.5858, 0.8935, 0.6101, 0.9422, 0.6101, 0.9422, 0.5858, 0.9422, 0.6337, 0.9422, 0.6573, 0.9909, 0.6573, 0.9909, 0.6337, 0.7022, 0.6337, 0.7022, 0.6573, 0.7498, 0.6573, 0.7498, 0.6337, 0.5088, 0.6337, 0.5088, 0.6573, 0.5584, 0.6573, 0.5584, 0.6337, 0.5584, 0.6337, 0.5584, 0.6573, 0.6063, 0.6573, 0.6063, 0.6337, 0.6063, 0.6337, 0.6063, 0.6573, 0.6541, 0.6573, 0.6541, 0.6337, 0.6541, 0.6337, 0.6541, 0.6573, 0.7022, 0.6573, 0.7022, 0.6337, 0.7498, 0.6337, 0.7498, 0.6573, 0.7986, 0.6573, 0.7986, 0.6337, 0.7986, 0.6337, 0.7986, 0.6573, 0.8458, 0.6573, 0.8458, 0.6337, 0.8458, 0.6337, 0.8458, 0.6573, 0.8935, 0.6573, 0.8935, 0.6337, 0.8935, 0.6337, 0.8935, 0.6573, 0.9422, 0.6573, 0.9422, 0.6337, 0.9422, 0.4907, 0.9422, 0.5147, 0.9909, 0.5147, 0.9909, 0.4907, 0.7022, 0.4907, 0.7022, 0.5147, 0.7498, 0.5147, 0.7498, 0.4907, 0.5088, 0.4907, 0.5088, 0.5147, 0.5584, 0.5147, 0.5584, 0.4907, 0.5584, 0.4907, 0.5584, 0.5147, 0.6063, 0.5147, 0.6063, 0.4907, 0.6063, 0.4907, 0.6063, 0.5147, 0.6541, 0.5147, 0.6541, 0.4907, 0.6541, 0.4907, 0.6541, 0.5147, 0.7022, 0.5147, 0.7022, 0.4907, 0.7498, 0.4907, 0.7498, 0.5147, 0.7986, 0.5147, 0.7986, 0.4907, 0.7986, 0.4907, 0.7986, 0.5147, 0.8458, 0.5147, 0.8458, 0.4907, 0.8458, 0.4907, 0.8458, 0.5147, 0.8935, 0.5147, 0.8935, 0.4907, 0.8935, 0.4907, 0.8935, 0.5147, 0.9422, 0.5147, 0.9422, 0.4907, 0.9422, 0.4426, 0.9422, 0.4666, 0.9909, 0.4666, 0.9909, 0.4426, 0.7022, 0.4426, 0.7022, 0.4666, 0.7498, 0.4666, 0.7498, 0.4426, 0.5088, 0.4426, 0.5088, 0.4666, 0.5584, 0.4666, 0.5584, 0.4426, 0.5584, 0.4426, 0.5584, 0.4666, 0.6063, 0.4666, 0.6063, 0.4426, 0.6063, 0.4426, 0.6063, 0.4666, 0.6541, 0.4666, 0.6541, 0.4426, 0.6541, 0.4426, 0.6541, 0.4666, 0.7022, 0.4666, 0.7022, 0.4426, 0.7498, 0.4426, 0.7498, 0.4666, 0.7986, 0.4666, 0.7986, 0.4426, 0.7986, 0.4426, 0.7986, 0.4666, 0.8458, 0.4666, 0.8458, 0.4426, 0.8458, 0.4426, 0.8458, 0.4666, 0.8935, 0.4666, 0.8935, 0.4426, 0.8935, 0.4426, 0.8935, 0.4666, 0.9422, 0.4666, 0.9422, 0.4426, 0.9422, 0.6573, 0.9422, 0.681, 0.9909, 0.681, 0.9909, 0.6573, 0.7022, 0.6573, 0.7022, 0.681, 0.7498, 0.681, 0.7498, 0.6573, 0.5088, 0.6573, 0.5088, 0.681, 0.5584, 0.681, 0.5584, 0.6573, 0.5584, 0.6573, 0.5584, 0.681, 0.6063, 0.681, 0.6063, 0.6573, 0.6063, 0.6573, 0.6063, 0.681, 0.6541, 0.681, 0.6541, 0.6573, 0.6541, 0.6573, 0.6541, 0.681, 0.7022, 0.681, 0.7022, 0.6573, 0.7498, 0.6573, 0.7498, 0.681, 0.7986, 0.681, 0.7986, 0.6573, 0.7986, 0.6573, 0.7986, 0.681, 0.8458, 0.681, 0.8458, 0.6573, 0.8458, 0.6573, 0.8458, 0.681, 0.8935, 0.681, 0.8935, 0.6573, 0.8935, 0.6573, 0.8935, 0.681, 0.9422, 0.681, 0.9422, 0.6573, 0.9422, 0.6101, 0.9422, 0.6337, 0.9909, 0.6337, 0.9909, 0.6101, 0.7022, 0.6101, 0.7022, 0.6337, 0.7498, 0.6337, 0.7498, 0.6101, 0.5088, 0.6101, 0.5088, 0.6337, 0.5584, 0.6337, 0.5584, 0.6101, 0.5584, 0.6101, 0.5584, 0.6337, 0.6063, 0.6337, 0.6063, 0.6101, 0.6063, 0.6101, 0.6063, 0.6337, 0.6541, 0.6337, 0.6541, 0.6101, 0.6541, 0.6101, 0.6541, 0.6337, 0.7022, 0.6337, 0.7022, 0.6101, 0.7498, 0.6101, 0.7498, 0.6337, 0.7986, 0.6337, 0.7986, 0.6101, 0.7986, 0.6101, 0.7986, 0.6337, 0.8458, 0.6337, 0.8458, 0.6101, 0.8458, 0.6101, 0.8458, 0.6337, 0.8935, 0.6337, 0.8935, 0.6101, 0.8935, 0.6101, 0.8935, 0.6337, 0.9422, 0.6337, 0.9422, 0.6101, 0.9422, 0.5615, 0.9422, 0.5858, 0.9909, 0.5858, 0.9909, 0.5615, 0.7022, 0.5615, 0.7022, 0.5858, 0.7498, 0.5858, 0.7498, 0.5615, 0.5088, 0.5615, 0.5088, 0.5858, 0.5584, 0.5858, 0.5584, 0.5615, 0.5584, 0.5615, 0.5584, 0.5858, 0.6063, 0.5858, 0.6063, 0.5615, 0.6063, 0.5615, 0.6063, 0.5858, 0.6541, 0.5858, 0.6541, 0.5615, 0.6541, 0.5615, 0.6541, 0.5858, 0.7022, 0.5858, 0.7022, 0.5615, 0.7498, 0.5615, 0.7498, 0.5858, 0.7986, 0.5858, 0.7986, 0.5615, 0.7986, 0.5615, 0.7986, 0.5858, 0.8458, 0.5858, 0.8458, 0.5615, 0.8458, 0.5615, 0.8458, 0.5858, 0.8935, 0.5858, 0.8935, 0.5615, 0.8935, 0.5615, 0.8935, 0.5858, 0.9422, 0.5858, 0.9422, 0.5615, 0.9422, 0.5147, 0.9422, 0.5381, 0.9909, 0.5381, 0.9909, 0.5147, 0.7022, 0.5147, 0.7022, 0.5381, 0.7498, 0.5381, 0.7498, 0.5147, 0.5088, 0.5147, 0.5088, 0.5381, 0.5584, 0.5381, 0.5584, 0.5147, 0.5584, 0.5147, 0.5584, 0.5381, 0.6063, 0.5381, 0.6063, 0.5147, 0.6063, 0.5147, 0.6063, 0.5381, 0.6541, 0.5381, 0.6541, 0.5147, 0.6541, 0.5147, 0.6541, 0.5381, 0.7022, 0.5381, 0.7022, 0.5147, 0.7498, 0.5147, 0.7498, 0.5381, 0.7986, 0.5381, 0.7986, 0.5147, 0.7986, 0.5147, 0.7986, 0.5381, 0.8458, 0.5381, 0.8458, 0.5147, 0.8458, 0.5147, 0.8458, 0.5381, 0.8935, 0.5381, 0.8935, 0.5147, 0.8935, 0.5147, 0.8935, 0.5381, 0.9422, 0.5381, 0.9422, 0.5147, 0.9422, 0.4666, 0.9422, 0.4907, 0.9909, 0.4907, 0.9909, 0.4666, 0.7022, 0.4666, 0.7022, 0.4907, 0.7498, 0.4907, 0.7498, 0.4666, 0.5088, 0.4666, 0.5088, 0.4907, 0.5584, 0.4907, 0.5584, 0.4666, 0.5584, 0.4666, 0.5584, 0.4907, 0.6063, 0.4907, 0.6063, 0.4666, 0.6063, 0.4666, 0.6063, 0.4907, 0.6541, 0.4907, 0.6541, 0.4666, 0.6541, 0.4666, 0.6541, 0.4907, 0.7022, 0.4907, 0.7022, 0.4666, 0.7498, 0.4666, 0.7498, 0.4907, 0.7986, 0.4907, 0.7986, 0.4666, 0.7986, 0.4666, 0.7986, 0.4907, 0.8458, 0.4907, 0.8458, 0.4666, 0.8458, 0.4666, 0.8458, 0.4907, 0.8935, 0.4907, 0.8935, 0.4666, 0.8935, 0.4666, 0.8935, 0.4907, 0.9422, 0.4907, 0.9422, 0.4666, 0.9422, 0.4185, 0.9422, 0.4426, 0.9909, 0.4426, 0.9909, 0.4185, 0.7022, 0.4185, 0.7022, 0.4426, 0.7498, 0.4426, 0.7498, 0.4185, 0.5088, 0.4185, 0.5088, 0.4426, 0.5584, 0.4426, 0.5584, 0.4185, 0.5584, 0.4185, 0.5584, 0.4426, 0.6063, 0.4426, 0.6063, 0.4185, 0.6063, 0.4185, 0.6063, 0.4426, 0.6541, 0.4426, 0.6541, 0.4185, 0.6541, 0.4185, 0.6541, 0.4426, 0.7022, 0.4426, 0.7022, 0.4185, 0.7498, 0.4185, 0.7498, 0.4426, 0.7986, 0.4426, 0.7986, 0.4185, 0.7986, 0.4185, 0.7986, 0.4426, 0.8458, 0.4426, 0.8458, 0.4185, 0.8458, 0.4185, 0.8458, 0.4426, 0.8935, 0.4426, 0.8935, 0.4185, 0.8935, 0.4185, 0.8935, 0.4426, 0.9422, 0.4426, 0.9422, 0.4185])
me_plane_001.use_remesh_preserve_volume = False
me_plane_001.use_remesh_preserve_attributes = False
me_plane_001.use_mirror_vertex_groups = False
me_plane_001.update()
me_plane = bpy.data.meshes.new('Plane')
me_plane.from_pydata([(-5.016, -0.0006979, -2.98), (4.998, -0.0006979, -2.98), (-5.016, -0.0006974, 2.963), (4.998, -0.0006974, 2.963), (-0.00917, -0.0006979, -2.98), (-0.00917, -0.0006974, 2.963), (-3.985, -0.0006974, 2.963), (-3.985, -0.0006979, -2.98), (-2.991, -0.0006979, -2.98), (-2.991, -0.0006974, 2.963), (-1.997, -0.0006979, -2.98), (-1.997, -0.0006974, 2.963), (-0.9995, -0.0006979, -2.98), (-0.9995, -0.0006974, 2.963), (1.003, -0.0006979, -2.98), (1.003, -0.0006974, 2.963), (1.983, -0.0006979, -2.98), (1.983, -0.0006974, 2.963), (2.976, -0.0006979, -2.98), (2.976, -0.0006974, 2.963), (3.987, -0.0006979, -2.98), (3.987, -0.0006974, 2.963), (-5.016, -0.0006976, -0.008466), (4.998, -0.0006976, -0.008466), (-0.00917, -0.0006976, -0.008466), (-3.985, -0.0006976, -0.008466), (-2.991, -0.0006976, -0.008466), (-1.997, -0.0006976, -0.008466), (-0.9995, -0.0006976, -0.008466), (1.003, -0.0006976, -0.008466), (1.983, -0.0006976, -0.008466), (2.976, -0.0006976, -0.008466), (3.987, -0.0006976, -0.008466), (4.998, -0.0006975, 1.0), (-0.00917, -0.0006975, 1.0), (-3.985, -0.0006975, 1.0), (-2.991, -0.0006975, 1.0), (-1.997, -0.0006975, 1.0), (-0.9995, -0.0006975, 1.0), (1.003, -0.0006975, 1.0), (1.983, -0.0006975, 1.0), (2.976, -0.0006975, 1.0), (3.987, -0.0006975, 1.0), (-5.016, -0.0006975, 1.0), (4.998, -0.0006975, 1.982), (-0.00917, -0.0006975, 1.982), (-3.985, -0.0006975, 1.982), (-2.991, -0.0006975, 1.982), (-1.997, -0.0006975, 1.982), (-0.9995, -0.0006975, 1.982), (1.003, -0.0006975, 1.982), (1.983, -0.0006975, 1.982), (2.976, -0.0006975, 1.982), (3.987, -0.0006975, 1.982), (-5.016, -0.0006975, 1.982), (-5.016, -0.0006977, -0.9806), (4.998, -0.0006977, -0.9806), (-0.00917, -0.0006977, -0.9806), (-3.985, -0.0006977, -0.9806), (-2.991, -0.0006977, -0.9806), (-1.997, -0.0006977, -0.9806), (-0.9995, -0.0006977, -0.9806), (1.003, -0.0006977, -0.9806), (1.983, -0.0006977, -0.9806), (2.976, -0.0006977, -0.9806), (3.987, -0.0006977, -0.9806), (-5.016, -0.0006977, -1.98), (4.998, -0.0006977, -1.98), (-0.00917, -0.0006977, -1.98), (-3.985, -0.0006977, -1.98), (-2.991, -0.0006977, -1.98), (-1.997, -0.0006977, -1.98), (-0.9995, -0.0006977, -1.98), (1.003, -0.0006977, -1.98), (1.983, -0.0006977, -1.98), (2.976, -0.0006977, -1.98), (3.987, -0.0006977, -1.98), (4.998, -0.0006974, 2.472), (-0.00917, -0.0006974, 2.472), (-3.985, -0.0006974, 2.472), (-2.991, -0.0006974, 2.472), (-1.997, -0.0006974, 2.472), (-0.9995, -0.0006974, 2.472), (1.003, -0.0006974, 2.472), (1.983, -0.0006974, 2.472), (2.976, -0.0006974, 2.472), (3.987, -0.0006974, 2.472), (-5.016, -0.0006974, 2.472), (-5.016, -0.0006975, 1.491), (4.998, -0.0006975, 1.491), (-0.00917, -0.0006975, 1.491), (-3.985, -0.0006975, 1.491), (-2.991, -0.0006975, 1.491), (-1.997, -0.0006975, 1.491), (-0.9995, -0.0006975, 1.491), (1.003, -0.0006975, 1.491), (1.983, -0.0006975, 1.491), (2.976, -0.0006975, 1.491), (3.987, -0.0006975, 1.491), (-5.016, -0.0006976, 0.496), (4.998, -0.0006976, 0.496), (-0.00917, -0.0006976, 0.496), (-3.985, -0.0006976, 0.496), (-2.991, -0.0006976, 0.496), (-1.997, -0.0006976, 0.496), (-0.9995, -0.0006976, 0.496), (1.003, -0.0006976, 0.496), (1.983, -0.0006976, 0.496), (2.976, -0.0006976, 0.496), (3.987, -0.0006976, 0.496), (4.998, -0.0006976, -0.4945), (-0.00917, -0.0006976, -0.4945), (-3.985, -0.0006976, -0.4945), (-2.991, -0.0006976, -0.4945), (-1.997, -0.0006976, -0.4945), (-0.9995, -0.0006976, -0.4945), (1.003, -0.0006976, -0.4945), (1.983, -0.0006976, -0.4945), (2.976, -0.0006976, -0.4945), (3.987, -0.0006976, -0.4945), (-5.016, -0.0006976, -0.4945), (4.998, -0.0006977, -1.48), (-0.00917, -0.0006977, -1.48), (-3.985, -0.0006977, -1.48), (-2.991, -0.0006977, -1.48), (-1.997, -0.0006977, -1.48), (-0.9995, -0.0006977, -1.48), (1.003, -0.0006977, -1.48), (1.983, -0.0006977, -1.48), (2.976, -0.0006977, -1.48), (3.987, -0.0006977, -1.48), (-5.016, -0.0006977, -1.48), (-5.016, -0.0006979, -2.48), (4.998, -0.0006979, -2.48), (-0.00917, -0.0006979, -2.48), (-3.985, -0.0006979, -2.48), (-2.991, -0.0006979, -2.48), (-1.997, -0.0006979, -2.48), (-0.9995, -0.0006979, -2.48), (1.003, -0.0006979, -2.48), (1.983, -0.0006979, -2.48), (2.976, -0.0006979, -2.48), (3.987, -0.0006979, -2.48)], [], [(86, 21, 3, 77), (82, 13, 5, 78), (87, 2, 6, 79), (79, 6, 9, 80), (80, 9, 11, 81), (81, 11, 13, 82), (78, 5, 15, 83), (83, 15, 17, 84), (84, 17, 19, 85), (85, 19, 21, 86), (119, 32, 23, 110), (115, 28, 24, 111), (120, 22, 25, 112), (112, 25, 26, 113), (113, 26, 27, 114), (114, 27, 28, 115), (111, 24, 29, 116), (116, 29, 30, 117), (117, 30, 31, 118), (118, 31, 32, 119), (109, 42, 33, 100), (105, 38, 34, 101), (99, 43, 35, 102), (102, 35, 36, 103), (103, 36, 37, 104), (104, 37, 38, 105), (101, 34, 39, 106), (106, 39, 40, 107), (107, 40, 41, 108), (108, 41, 42, 109), (98, 53, 44, 89), (94, 49, 45, 90), (88, 54, 46, 91), (91, 46, 47, 92), (92, 47, 48, 93), (93, 48, 49, 94), (90, 45, 50, 95), (95, 50, 51, 96), (96, 51, 52, 97), (97, 52, 53, 98), (130, 65, 56, 121), (126, 61, 57, 122), (131, 55, 58, 123), (123, 58, 59, 124), (124, 59, 60, 125), (125, 60, 61, 126), (122, 57, 62, 127), (127, 62, 63, 128), (128, 63, 64, 129), (129, 64, 65, 130), (142, 76, 67, 133), (138, 72, 68, 134), (132, 66, 69, 135), (135, 69, 70, 136), (136, 70, 71, 137), (137, 71, 72, 138), (134, 68, 73, 139), (139, 73, 74, 140), (140, 74, 75, 141), (141, 75, 76, 142), (53, 86, 77, 44), (49, 82, 78, 45), (54, 87, 79, 46), (46, 79, 80, 47), (47, 80, 81, 48), (48, 81, 82, 49), (45, 78, 83, 50), (50, 83, 84, 51), (51, 84, 85, 52), (52, 85, 86, 53), (42, 98, 89, 33), (38, 94, 90, 34), (43, 88, 91, 35), (35, 91, 92, 36), (36, 92, 93, 37), (37, 93, 94, 38), (34, 90, 95, 39), (39, 95, 96, 40), (40, 96, 97, 41), (41, 97, 98, 42), (32, 109, 100, 23), (28, 105, 101, 24), (22, 99, 102, 25), (25, 102, 103, 26), (26, 103, 104, 27), (27, 104, 105, 28), (24, 101, 106, 29), (29, 106, 107, 30), (30, 107, 108, 31), (31, 108, 109, 32), (65, 119, 110, 56), (61, 115, 111, 57), (55, 120, 112, 58), (58, 112, 113, 59), (59, 113, 114, 60), (60, 114, 115, 61), (57, 111, 116, 62), (62, 116, 117, 63), (63, 117, 118, 64), (64, 118, 119, 65), (76, 130, 121, 67), (72, 126, 122, 68), (66, 131, 123, 69), (69, 123, 124, 70), (70, 124, 125, 71), (71, 125, 126, 72), (68, 122, 127, 73), (73, 127, 128, 74), (74, 128, 129, 75), (75, 129, 130, 76), (20, 142, 133, 1), (12, 138, 134, 4), (0, 132, 135, 7), (7, 135, 136, 8), (8, 136, 137, 10), (10, 137, 138, 12), (4, 134, 139, 14), (14, 139, 140, 16), (16, 140, 141, 18), (18, 141, 142, 20)])
_uv = me_plane.uv_layers.new(name='UVMap')
_uv.uv.foreach_set('vector', [0.4396, 0.6759, 0.4396, 0.6993, 0.4878, 0.6993, 0.4878, 0.6759, 0.2019, 0.6759, 0.2019, 0.6993, 0.2491, 0.6993, 0.2491, 0.6759, 0.01041, 0.6759, 0.01041, 0.6993, 0.05956, 0.6993, 0.05956, 0.6759, 0.05956, 0.6759, 0.05956, 0.6993, 0.1069, 0.6993, 0.1069, 0.6759, 0.1069, 0.6759, 0.1069, 0.6993, 0.1543, 0.6993, 0.1543, 0.6759, 0.1543, 0.6759, 0.1543, 0.6993, 0.2019, 0.6993, 0.2019, 0.6759, 0.2491, 0.6759, 0.2491, 0.6993, 0.2974, 0.6993, 0.2974, 0.6759, 0.2974, 0.6759, 0.2974, 0.6993, 0.3441, 0.6993, 0.3441, 0.6759, 0.3441, 0.6759, 0.3441, 0.6993, 0.3914, 0.6993, 0.3914, 0.6759, 0.3914, 0.6759, 0.3914, 0.6993, 0.4396, 0.6993, 0.4396, 0.6759, 0.4396, 0.5345, 0.4396, 0.5576, 0.4878, 0.5576, 0.4878, 0.5345, 0.2019, 0.5345, 0.2019, 0.5576, 0.2491, 0.5576, 0.2491, 0.5345, 0.01041, 0.5345, 0.01041, 0.5576, 0.05956, 0.5576, 0.05956, 0.5345, 0.05956, 0.5345, 0.05956, 0.5576, 0.1069, 0.5576, 0.1069, 0.5345, 0.1069, 0.5345, 0.1069, 0.5576, 0.1543, 0.5576, 0.1543, 0.5345, 0.1543, 0.5345, 0.1543, 0.5576, 0.2019, 0.5576, 0.2019, 0.5345, 0.2491, 0.5345, 0.2491, 0.5576, 0.2974, 0.5576, 0.2974, 0.5345, 0.2974, 0.5345, 0.2974, 0.5576, 0.3441, 0.5576, 0.3441, 0.5345, 0.3441, 0.5345, 0.3441, 0.5576, 0.3914, 0.5576, 0.3914, 0.5345, 0.3914, 0.5345, 0.3914, 0.5576, 0.4396, 0.5576, 0.4396, 0.5345, 0.4396, 0.5817, 0.4396, 0.6057, 0.4878, 0.6057, 0.4878, 0.5817, 0.2019, 0.5817, 0.2019, 0.6057, 0.2491, 0.6057, 0.2491, 0.5817, 0.01041, 0.5817, 0.01041, 0.6057, 0.05956, 0.6057, 0.05956, 0.5817, 0.05956, 0.5817, 0.05956, 0.6057, 0.1069, 0.6057, 0.1069, 0.5817, 0.1069, 0.5817, 0.1069, 0.6057, 0.1543, 0.6057, 0.1543, 0.5817, 0.1543, 0.5817, 0.1543, 0.6057, 0.2019, 0.6057, 0.2019, 0.5817, 0.2491, 0.5817, 0.2491, 0.6057, 0.2974, 0.6057, 0.2974, 0.5817, 0.2974, 0.5817, 0.2974, 0.6057, 0.3441, 0.6057, 0.3441, 0.5817, 0.3441, 0.5817, 0.3441, 0.6057, 0.3914, 0.6057, 0.3914, 0.5817, 0.3914, 0.5817, 0.3914, 0.6057, 0.4396, 0.6057, 0.4396, 0.5817, 0.4396, 0.6291, 0.4396, 0.6525, 0.4878, 0.6525, 0.4878, 0.6291, 0.2019, 0.6291, 0.2019, 0.6525, 0.2491, 0.6525, 0.2491, 0.6291, 0.01041, 0.6291, 0.01041, 0.6525, 0.05956, 0.6525, 0.05956, 0.6291, 0.05956, 0.6291, 0.05956, 0.6525, 0.1069, 0.6525, 0.1069, 0.6291, 0.1069, 0.6291, 0.1069, 0.6525, 0.1543, 0.6525, 0.1543, 0.6291, 0.1543, 0.6291, 0.1543, 0.6525, 0.2019, 0.6525, 0.2019, 0.6291, 0.2491, 0.6291, 0.2491, 0.6525, 0.2974, 0.6525, 0.2974, 0.6291, 0.2974, 0.6291, 0.2974, 0.6525, 0.3441, 0.6525, 0.3441, 0.6291, 0.3441, 0.6291, 0.3441, 0.6525, 0.3914, 0.6525, 0.3914, 0.6291, 0.3914, 0.6291, 0.3914, 0.6525, 0.4396, 0.6525, 0.4396, 0.6291, 0.4396, 0.4875, 0.4396, 0.5113, 0.4878, 0.5113, 0.4878, 0.4875, 0.2019, 0.4875, 0.2019, 0.5113, 0.2491, 0.5113, 0.2491, 0.4875, 0.01041, 0.4875, 0.01041, 0.5113, 0.05956, 0.5113, 0.05956, 0.4875, 0.05956, 0.4875, 0.05956, 0.5113, 0.1069, 0.5113, 0.1069, 0.4875, 0.1069, 0.4875, 0.1069, 0.5113, 0.1543, 0.5113, 0.1543, 0.4875, 0.1543, 0.4875, 0.1543, 0.5113, 0.2019, 0.5113, 0.2019, 0.4875, 0.2491, 0.4875, 0.2491, 0.5113, 0.2974, 0.5113, 0.2974, 0.4875, 0.2974, 0.4875, 0.2974, 0.5113, 0.3441, 0.5113, 0.3441, 0.4875, 0.3441, 0.4875, 0.3441, 0.5113, 0.3914, 0.5113, 0.3914, 0.4875, 0.3914, 0.4875, 0.3914, 0.5113, 0.4396, 0.5113, 0.4396, 0.4875, 0.4396, 0.4398, 0.4396, 0.4636, 0.4878, 0.4636, 0.4878, 0.4398, 0.2019, 0.4398, 0.2019, 0.4636, 0.2491, 0.4636, 0.2491, 0.4398, 0.01041, 0.4398, 0.01041, 0.4636, 0.05956, 0.4636, 0.05956, 0.4398, 0.05956, 0.4398, 0.05956, 0.4636, 0.1069, 0.4636, 0.1069, 0.4398, 0.1069, 0.4398, 0.1069, 0.4636, 0.1543, 0.4636, 0.1543, 0.4398, 0.1543, 0.4398, 0.1543, 0.4636, 0.2019, 0.4636, 0.2019, 0.4398, 0.2491, 0.4398, 0.2491, 0.4636, 0.2974, 0.4636, 0.2974, 0.4398, 0.2974, 0.4398, 0.2974, 0.4636, 0.3441, 0.4636, 0.3441, 0.4398, 0.3441, 0.4398, 0.3441, 0.4636, 0.3914, 0.4636, 0.3914, 0.4398, 0.3914, 0.4398, 0.3914, 0.4636, 0.4396, 0.4636, 0.4396, 0.4398, 0.4396, 0.6525, 0.4396, 0.6759, 0.4878, 0.6759, 0.4878, 0.6525, 0.2019, 0.6525, 0.2019, 0.6759, 0.2491, 0.6759, 0.2491, 0.6525, 0.01041, 0.6525, 0.01041, 0.6759, 0.05956, 0.6759, 0.05956, 0.6525, 0.05956, 0.6525, 0.05956, 0.6759, 0.1069, 0.6759, 0.1069, 0.6525, 0.1069, 0.6525, 0.1069, 0.6759, 0.1543, 0.6759, 0.1543, 0.6525, 0.1543, 0.6525, 0.1543, 0.6759, 0.2019, 0.6759, 0.2019, 0.6525, 0.2491, 0.6525, 0.2491, 0.6759, 0.2974, 0.6759, 0.2974, 0.6525, 0.2974, 0.6525, 0.2974, 0.6759, 0.3441, 0.6759, 0.3441, 0.6525, 0.3441, 0.6525, 0.3441, 0.6759, 0.3914, 0.6759, 0.3914, 0.6525, 0.3914, 0.6525, 0.3914, 0.6759, 0.4396, 0.6759, 0.4396, 0.6525, 0.4396, 0.6057, 0.4396, 0.6291, 0.4878, 0.6291, 0.4878, 0.6057, 0.2019, 0.6057, 0.2019, 0.6291, 0.2491, 0.6291, 0.2491, 0.6057, 0.01041, 0.6057, 0.01041, 0.6291, 0.05956, 0.6291, 0.05956, 0.6057, 0.05956, 0.6057, 0.05956, 0.6291, 0.1069, 0.6291, 0.1069, 0.6057, 0.1069, 0.6057, 0.1069, 0.6291, 0.1543, 0.6291, 0.1543, 0.6057, 0.1543, 0.6057, 0.1543, 0.6291, 0.2019, 0.6291, 0.2019, 0.6057, 0.2491, 0.6057, 0.2491, 0.6291, 0.2974, 0.6291, 0.2974, 0.6057, 0.2974, 0.6057, 0.2974, 0.6291, 0.3441, 0.6291, 0.3441, 0.6057, 0.3441, 0.6057, 0.3441, 0.6291, 0.3914, 0.6291, 0.3914, 0.6057, 0.3914, 0.6057, 0.3914, 0.6291, 0.4396, 0.6291, 0.4396, 0.6057, 0.4396, 0.5576, 0.4396, 0.5817, 0.4878, 0.5817, 0.4878, 0.5576, 0.2019, 0.5576, 0.2019, 0.5817, 0.2491, 0.5817, 0.2491, 0.5576, 0.01041, 0.5576, 0.01041, 0.5817, 0.05956, 0.5817, 0.05956, 0.5576, 0.05956, 0.5576, 0.05956, 0.5817, 0.1069, 0.5817, 0.1069, 0.5576, 0.1069, 0.5576, 0.1069, 0.5817, 0.1543, 0.5817, 0.1543, 0.5576, 0.1543, 0.5576, 0.1543, 0.5817, 0.2019, 0.5817, 0.2019, 0.5576, 0.2491, 0.5576, 0.2491, 0.5817, 0.2974, 0.5817, 0.2974, 0.5576, 0.2974, 0.5576, 0.2974, 0.5817, 0.3441, 0.5817, 0.3441, 0.5576, 0.3441, 0.5576, 0.3441, 0.5817, 0.3914, 0.5817, 0.3914, 0.5576, 0.3914, 0.5576, 0.3914, 0.5817, 0.4396, 0.5817, 0.4396, 0.5576, 0.4396, 0.5113, 0.4396, 0.5345, 0.4878, 0.5345, 0.4878, 0.5113, 0.2019, 0.5113, 0.2019, 0.5345, 0.2491, 0.5345, 0.2491, 0.5113, 0.01041, 0.5113, 0.01041, 0.5345, 0.05956, 0.5345, 0.05956, 0.5113, 0.05956, 0.5113, 0.05956, 0.5345, 0.1069, 0.5345, 0.1069, 0.5113, 0.1069, 0.5113, 0.1069, 0.5345, 0.1543, 0.5345, 0.1543, 0.5113, 0.1543, 0.5113, 0.1543, 0.5345, 0.2019, 0.5345, 0.2019, 0.5113, 0.2491, 0.5113, 0.2491, 0.5345, 0.2974, 0.5345, 0.2974, 0.5113, 0.2974, 0.5113, 0.2974, 0.5345, 0.3441, 0.5345, 0.3441, 0.5113, 0.3441, 0.5113, 0.3441, 0.5345, 0.3914, 0.5345, 0.3914, 0.5113, 0.3914, 0.5113, 0.3914, 0.5345, 0.4396, 0.5345, 0.4396, 0.5113, 0.4396, 0.4636, 0.4396, 0.4875, 0.4878, 0.4875, 0.4878, 0.4636, 0.2019, 0.4636, 0.2019, 0.4875, 0.2491, 0.4875, 0.2491, 0.4636, 0.01041, 0.4636, 0.01041, 0.4875, 0.05956, 0.4875, 0.05956, 0.4636, 0.05956, 0.4636, 0.05956, 0.4875, 0.1069, 0.4875, 0.1069, 0.4636, 0.1069, 0.4636, 0.1069, 0.4875, 0.1543, 0.4875, 0.1543, 0.4636, 0.1543, 0.4636, 0.1543, 0.4875, 0.2019, 0.4875, 0.2019, 0.4636, 0.2491, 0.4636, 0.2491, 0.4875, 0.2974, 0.4875, 0.2974, 0.4636, 0.2974, 0.4636, 0.2974, 0.4875, 0.3441, 0.4875, 0.3441, 0.4636, 0.3441, 0.4636, 0.3441, 0.4875, 0.3914, 0.4875, 0.3914, 0.4636, 0.3914, 0.4636, 0.3914, 0.4875, 0.4396, 0.4875, 0.4396, 0.4636, 0.4396, 0.416, 0.4396, 0.4398, 0.4878, 0.4398, 0.4878, 0.416, 0.2019, 0.416, 0.2019, 0.4398, 0.2491, 0.4398, 0.2491, 0.416, 0.01041, 0.416, 0.01041, 0.4398, 0.05956, 0.4398, 0.05956, 0.416, 0.05956, 0.416, 0.05956, 0.4398, 0.1069, 0.4398, 0.1069, 0.416, 0.1069, 0.416, 0.1069, 0.4398, 0.1543, 0.4398, 0.1543, 0.416, 0.1543, 0.416, 0.1543, 0.4398, 0.2019, 0.4398, 0.2019, 0.416, 0.2491, 0.416, 0.2491, 0.4398, 0.2974, 0.4398, 0.2974, 0.416, 0.2974, 0.416, 0.2974, 0.4398, 0.3441, 0.4398, 0.3441, 0.416, 0.3441, 0.416, 0.3441, 0.4398, 0.3914, 0.4398, 0.3914, 0.416, 0.3914, 0.416, 0.3914, 0.4398, 0.4396, 0.4398, 0.4396, 0.416])
me_plane.use_remesh_preserve_volume = False
me_plane.use_remesh_preserve_attributes = False
me_plane.use_mirror_vertex_groups = False
me_plane.update()

# ---- objects
ob_hgu = bpy.data.objects.new('HGU', me_plane_005)
ob_clownboy = bpy.data.objects.new('ClownBoy', me_plane_004)
ob_lightningman = bpy.data.objects.new('LightningMan', me_plane_003)
ob_guysuper = bpy.data.objects.new('GuySuper', me_plane_002)
ob_badman = bpy.data.objects.new('BadMan', me_plane_001)
ob_steelman = bpy.data.objects.new('SteelMan', me_plane)
ob_lamp = bpy.data.objects.new('Lamp', light_lamp)
ob_camera = bpy.data.objects.new('Camera', cam_camera)

# ---- transforms, parenting, visibility, modifiers, constraints
ob_hgu.location = (0.0, -14.59, 0.6659)
ob_hgu.lineart.crease_threshold = 0.0
ob_clownboy.location = (0.0, -7.546, 0.6659)
ob_clownboy.lineart.crease_threshold = 0.0
ob_lightningman.location = (0.0, 20.74, 0.6659)
ob_lightningman.lineart.crease_threshold = 0.0
ob_guysuper.location = (0.01744, 13.66, 0.6659)
ob_guysuper.lineart.crease_threshold = 0.0
ob_badman.location = (0.0, 6.806, 0.6659)
ob_badman.lineart.crease_threshold = 0.0
ob_steelman.location = (0.0, 0.0, 0.6659)
ob_steelman.lineart.crease_threshold = 0.0
ob_lamp.location = (4.076, 1.005, 5.904)
ob_lamp.rotation_euler = (0.6503, 0.05522, 1.866)
ob_lamp.lock_rotations_4d = False
ob_lamp.empty_display_type = 'ARROWS'
ob_lamp.color = (0.0, 0.0, 0.0, 0.0)
ob_lamp.lineart.crease_threshold = 0.0
ob_camera.location = (7.481, -6.508, 5.344)
ob_camera.rotation_euler = (1.109, 0.01082, 0.8149)
ob_camera.lock_rotations_4d = False
ob_camera.empty_display_type = 'ARROWS'
ob_camera.color = (0.0, 0.0, 0.0, 0.0)
ob_camera.display_type = 'WIRE'
ob_camera.lineart.crease_threshold = 0.0

# ---- collection membership
col_collection_1.objects.link(ob_hgu)
col_collection_1.objects.link(ob_clownboy)
col_collection_1.objects.link(ob_lightningman)
col_collection_1.objects.link(ob_guysuper)
col_collection_1.objects.link(ob_badman)
col_collection_1.objects.link(ob_steelman)
col_collection_1.objects.link(ob_lamp)
col_collection_1.objects.link(ob_camera)

# ---- scene / render settings (as saved in the file)
scene.camera = ob_camera
scene.frame_start = 1; scene.frame_end = 250; scene.frame_set(1)
scene.render.engine = 'BLENDER_EEVEE_NEXT'
scene.render.resolution_percentage = 50
scene.render.dither_intensity = 0.0
scene.cycles.use_denoising = False
scene.cycles.samples = 10
scene.cycles.sampling_pattern = 'TABULATED_SOBOL'
scene.cycles.light_sampling_threshold = 0.0
scene.cycles.use_adaptive_sampling = False
scene.cycles.use_light_tree = False
scene.cycles.blur_glossy = 0.0
scene.cycles.pixel_filter_type = 'GAUSSIAN'
scene.cycles.sample_clamp_indirect = 0.0
scene.view_settings.view_transform = 'Standard'
bpy.context.view_layer.update()
